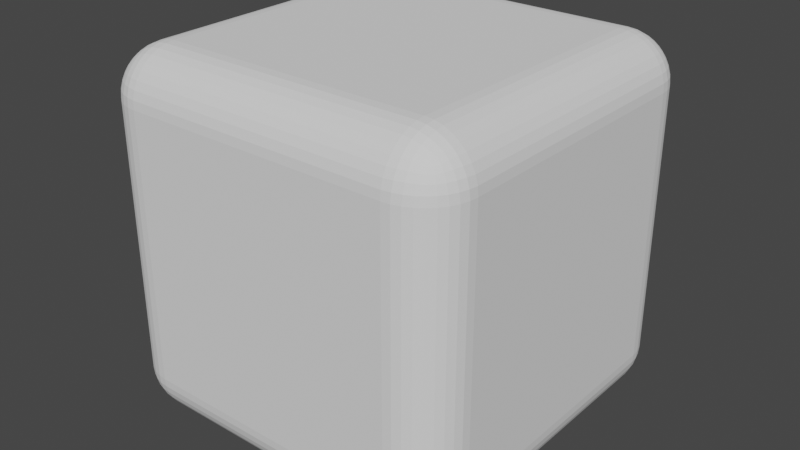 # Source: cube_colision.blend  (saved by Blender 3.0.42; exported with 4.5.12 LTS)
import bpy
from mathutils import Matrix  # noqa: F401  (used for matrix-valued properties, if any)

bpy.ops.wm.read_factory_settings(use_empty=True)
scene = bpy.context.scene
scene.name = 'Scene'

# ---- collections
col_collection = bpy.data.collections.new('Collection'); scene.collection.children.link(col_collection)

# ---- world
world_world = bpy.data.worlds.new('World'); scene.world = world_world
world_world.use_nodes = True; world_world.node_tree.nodes.clear()
_N = world_world.node_tree.nodes; _L = world_world.node_tree.links
n0 = _N.new('ShaderNodeOutputWorld'); n0.name = 'World Output'; n0.location = (300, 300)
n1 = _N.new('ShaderNodeBackground'); n1.name = 'Background'; n1.location = (10, 300)
n1.inputs[0].default_value = (0.05088, 0.05088, 0.05088, 1.0)
_L.new(n1.outputs[0], n0.inputs[0])
n0.is_active_output = True
world_world.color = (0.05088, 0.05088, 0.05088)
world_world.use_sun_shadow = False
world_world.sun_shadow_jitter_overblur = 0.0

# ---- meshes
me_cube_001 = bpy.data.meshes.new('Cube.001')
me_cube_001.from_pydata([(-0.3676, -0.3676, -0.5), (-0.3676, -0.5, -0.3676), (-0.5, -0.3676, -0.3676), (-0.3676, -0.3906, -0.498), (-0.3676, -0.4129, -0.492), (-0.3676, -0.4338, -0.4823), (-0.3676, -0.4527, -0.469), (-0.3906, -0.3676, -0.498), (-0.3911, -0.3913, -0.4957), (-0.3912, -0.4141, -0.4893), (-0.3911, -0.4344, -0.4795), (-0.3909, -0.4519, -0.4669), (-0.4129, -0.3676, -0.492), (-0.414, -0.3915, -0.4893), (-0.4137, -0.4139, -0.4827), (-0.4127, -0.4331, -0.4734), (-0.4119, -0.449, -0.4622), (-0.4338, -0.3676, -0.4823), (-0.4345, -0.3913, -0.4794), (-0.4331, -0.4129, -0.4734), (-0.4307, -0.4307, -0.4654), (-0.4286, -0.4448, -0.4561), (-0.4527, -0.3676, -0.469), (-0.4521, -0.391, -0.4668), (-0.449, -0.4119, -0.4621), (-0.4449, -0.4286, -0.4561), (-0.4411, -0.4411, -0.4495), (-0.3906, -0.498, -0.3676), (-0.4129, -0.492, -0.3676), (-0.4338, -0.4823, -0.3676), (-0.4527, -0.469, -0.3676), (-0.3676, -0.498, -0.3906), (-0.3913, -0.4957, -0.3911), (-0.4141, -0.4893, -0.3912), (-0.4344, -0.4795, -0.3911), (-0.4519, -0.4669, -0.3909), (-0.3676, -0.492, -0.4129), (-0.3915, -0.4893, -0.414), (-0.4139, -0.4827, -0.4137), (-0.4331, -0.4734, -0.4127), (-0.449, -0.4622, -0.4119), (-0.3676, -0.4823, -0.4338), (-0.3913, -0.4794, -0.4345), (-0.4129, -0.4734, -0.4331), (-0.4307, -0.4654, -0.4307), (-0.4448, -0.4561, -0.4286), (-0.3676, -0.469, -0.4527), (-0.391, -0.4668, -0.4521), (-0.4119, -0.4621, -0.449), (-0.4286, -0.4561, -0.4449), (-0.4411, -0.4495, -0.4411), (-0.498, -0.3676, -0.3906), (-0.492, -0.3676, -0.4129), (-0.4823, -0.3676, -0.4338), (-0.469, -0.3676, -0.4527), (-0.498, -0.3906, -0.3676), (-0.4957, -0.3911, -0.3913), (-0.4893, -0.3912, -0.4141), (-0.4795, -0.3911, -0.4344), (-0.4669, -0.3909, -0.4519), (-0.492, -0.4129, -0.3676), (-0.4893, -0.414, -0.3915), (-0.4827, -0.4137, -0.4139), (-0.4734, -0.4127, -0.4331), (-0.4622, -0.4119, -0.449), (-0.4823, -0.4338, -0.3676), (-0.4794, -0.4345, -0.3913), (-0.4734, -0.4331, -0.4129), (-0.4654, -0.4307, -0.4307), (-0.4561, -0.4286, -0.4448), (-0.469, -0.4527, -0.3676), (-0.4668, -0.4521, -0.391), (-0.4621, -0.449, -0.4119), (-0.4561, -0.4449, -0.4286), (-0.4495, -0.4411, -0.4411), (-0.3676, -0.5, 0.3676), (-0.3676, -0.3676, 0.5), (-0.5, -0.3676, 0.3676), (-0.3676, -0.498, 0.3906), (-0.3676, -0.492, 0.4129), (-0.3676, -0.4823, 0.4338), (-0.3676, -0.469, 0.4527), (-0.3906, -0.498, 0.3676), (-0.3911, -0.4957, 0.3913), (-0.3912, -0.4893, 0.4141), (-0.3911, -0.4795, 0.4344), (-0.3909, -0.4669, 0.4519), (-0.4129, -0.492, 0.3676), (-0.414, -0.4893, 0.3915), (-0.4137, -0.4827, 0.4139), (-0.4127, -0.4734, 0.4331), (-0.4119, -0.4622, 0.449), (-0.4338, -0.4823, 0.3676), (-0.4345, -0.4794, 0.3913), (-0.4331, -0.4734, 0.4129), (-0.4307, -0.4654, 0.4307), (-0.4286, -0.4561, 0.4448), (-0.4527, -0.469, 0.3676), (-0.4521, -0.4668, 0.391), (-0.449, -0.4621, 0.4119), (-0.4449, -0.4561, 0.4286), (-0.4411, -0.4495, 0.4411), (-0.3906, -0.3676, 0.498), (-0.4129, -0.3676, 0.492), (-0.4338, -0.3676, 0.4823), (-0.4527, -0.3676, 0.469), (-0.3676, -0.3906, 0.498), (-0.3913, -0.3911, 0.4957), (-0.4141, -0.3912, 0.4893), (-0.4344, -0.3911, 0.4795), (-0.4519, -0.3909, 0.4669), (-0.3676, -0.4129, 0.492), (-0.3915, -0.414, 0.4893), (-0.4139, -0.4137, 0.4827), (-0.4331, -0.4127, 0.4734), (-0.449, -0.4119, 0.4622), (-0.3676, -0.4338, 0.4823), (-0.3913, -0.4345, 0.4794), (-0.4129, -0.4331, 0.4734), (-0.4307, -0.4307, 0.4654), (-0.4448, -0.4286, 0.4561), (-0.3676, -0.4527, 0.469), (-0.391, -0.4521, 0.4668), (-0.4119, -0.449, 0.4621), (-0.4286, -0.4449, 0.4561), (-0.4411, -0.4411, 0.4495), (-0.498, -0.3906, 0.3676), (-0.492, -0.4129, 0.3676), (-0.4823, -0.4338, 0.3676), (-0.469, -0.4527, 0.3676), (-0.498, -0.3676, 0.3906), (-0.4957, -0.3913, 0.3911), (-0.4893, -0.4141, 0.3912), (-0.4795, -0.4344, 0.3911), (-0.4669, -0.4519, 0.3909), (-0.492, -0.3676, 0.4129), (-0.4893, -0.3915, 0.414), (-0.4827, -0.4139, 0.4137), (-0.4734, -0.4331, 0.4127), (-0.4622, -0.449, 0.4119), (-0.4823, -0.3676, 0.4338), (-0.4794, -0.3913, 0.4345), (-0.4734, -0.4129, 0.4331), (-0.4654, -0.4307, 0.4307), (-0.4561, -0.4448, 0.4286), (-0.469, -0.3676, 0.4527), (-0.4668, -0.391, 0.4521), (-0.4621, -0.4119, 0.449), (-0.4561, -0.4286, 0.4449), (-0.4495, -0.4411, 0.4411), (-0.3676, 0.3676, -0.5), (-0.5, 0.3676, -0.3676), (-0.3676, 0.5, -0.3676), (-0.3906, 0.3676, -0.498), (-0.4129, 0.3676, -0.492), (-0.4338, 0.3676, -0.4823), (-0.4527, 0.3676, -0.469), (-0.3676, 0.3906, -0.498), (-0.3913, 0.3911, -0.4957), (-0.4141, 0.3912, -0.4893), (-0.4344, 0.3911, -0.4795), (-0.4519, 0.3909, -0.4669), (-0.3676, 0.4129, -0.492), (-0.3915, 0.414, -0.4893), (-0.4139, 0.4137, -0.4827), (-0.4331, 0.4127, -0.4734), (-0.449, 0.4119, -0.4622), (-0.3676, 0.4338, -0.4823), (-0.3913, 0.4345, -0.4794), (-0.4129, 0.4331, -0.4734), (-0.4307, 0.4307, -0.4654), (-0.4448, 0.4286, -0.4561), (-0.3676, 0.4527, -0.469), (-0.391, 0.4521, -0.4668), (-0.4119, 0.449, -0.4621), (-0.4286, 0.4449, -0.4561), (-0.4411, 0.4411, -0.4495), (-0.498, 0.3906, -0.3676), (-0.492, 0.4129, -0.3676), (-0.4823, 0.4338, -0.3676), (-0.469, 0.4527, -0.3676), (-0.498, 0.3676, -0.3906), (-0.4957, 0.3913, -0.3911), (-0.4893, 0.4141, -0.3912), (-0.4795, 0.4344, -0.3911), (-0.4669, 0.4519, -0.3909), (-0.492, 0.3676, -0.4129), (-0.4893, 0.3915, -0.414), (-0.4827, 0.4139, -0.4137), (-0.4734, 0.4331, -0.4127), (-0.4622, 0.449, -0.4119), (-0.4823, 0.3676, -0.4338), (-0.4794, 0.3913, -0.4345), (-0.4734, 0.4129, -0.4331), (-0.4654, 0.4307, -0.4307), (-0.4561, 0.4448, -0.4286), (-0.469, 0.3676, -0.4527), (-0.4668, 0.391, -0.4521), (-0.4621, 0.4119, -0.449), (-0.4561, 0.4286, -0.4449), (-0.4495, 0.4411, -0.4411), (-0.3676, 0.498, -0.3906), (-0.3676, 0.492, -0.4129), (-0.3676, 0.4823, -0.4338), (-0.3676, 0.469, -0.4527), (-0.3906, 0.498, -0.3676), (-0.3911, 0.4957, -0.3913), (-0.3912, 0.4893, -0.4141), (-0.3911, 0.4795, -0.4344), (-0.3909, 0.4669, -0.4519), (-0.4129, 0.492, -0.3676), (-0.414, 0.4893, -0.3915), (-0.4137, 0.4827, -0.4139), (-0.4127, 0.4734, -0.4331), (-0.4119, 0.4622, -0.449), (-0.4338, 0.4823, -0.3676), (-0.4345, 0.4794, -0.3913), (-0.4331, 0.4734, -0.4129), (-0.4307, 0.4654, -0.4307), (-0.4286, 0.4561, -0.4448), (-0.4527, 0.469, -0.3676), (-0.4521, 0.4668, -0.391), (-0.449, 0.4621, -0.4119), (-0.4449, 0.4561, -0.4286), (-0.4411, 0.4495, -0.4411), (-0.3676, 0.3676, 0.5), (-0.3676, 0.5, 0.3676), (-0.5, 0.3676, 0.3676), (-0.3676, 0.3906, 0.498), (-0.3676, 0.4129, 0.492), (-0.3676, 0.4338, 0.4823), (-0.3676, 0.4527, 0.469), (-0.3906, 0.3676, 0.498), (-0.3911, 0.3913, 0.4957), (-0.3912, 0.4141, 0.4893), (-0.3911, 0.4344, 0.4795), (-0.3909, 0.4519, 0.4669), (-0.4129, 0.3676, 0.492), (-0.414, 0.3915, 0.4893), (-0.4137, 0.4139, 0.4827), (-0.4127, 0.4331, 0.4734), (-0.4119, 0.449, 0.4622), (-0.4338, 0.3676, 0.4823), (-0.4345, 0.3913, 0.4794), (-0.4331, 0.4129, 0.4734), (-0.4307, 0.4307, 0.4654), (-0.4286, 0.4448, 0.4561), (-0.4527, 0.3676, 0.469), (-0.4521, 0.391, 0.4668), (-0.449, 0.4119, 0.4621), (-0.4449, 0.4286, 0.4561), (-0.4411, 0.4411, 0.4495), (-0.3906, 0.498, 0.3676), (-0.4129, 0.492, 0.3676), (-0.4338, 0.4823, 0.3676), (-0.4527, 0.469, 0.3676), (-0.3676, 0.498, 0.3906), (-0.3913, 0.4957, 0.3911), (-0.4141, 0.4893, 0.3912), (-0.4344, 0.4795, 0.3911), (-0.4519, 0.4669, 0.3909), (-0.3676, 0.492, 0.4129), (-0.3915, 0.4893, 0.414), (-0.4139, 0.4827, 0.4137), (-0.4331, 0.4734, 0.4127), (-0.449, 0.4622, 0.4119), (-0.3676, 0.4823, 0.4338), (-0.3913, 0.4794, 0.4345), (-0.4129, 0.4734, 0.4331), (-0.4307, 0.4654, 0.4307), (-0.4448, 0.4561, 0.4286), (-0.3676, 0.469, 0.4527), (-0.391, 0.4668, 0.4521), (-0.4119, 0.4621, 0.449), (-0.4286, 0.4561, 0.4449), (-0.4411, 0.4495, 0.4411), (-0.498, 0.3676, 0.3906), (-0.492, 0.3676, 0.4129), (-0.4823, 0.3676, 0.4338), (-0.469, 0.3676, 0.4527), (-0.498, 0.3906, 0.3676), (-0.4957, 0.3911, 0.3913), (-0.4893, 0.3912, 0.4141), (-0.4795, 0.3911, 0.4344), (-0.4669, 0.3909, 0.4519), (-0.492, 0.4129, 0.3676), (-0.4893, 0.414, 0.3915), (-0.4827, 0.4137, 0.4139), (-0.4734, 0.4127, 0.4331), (-0.4622, 0.4119, 0.449), (-0.4823, 0.4338, 0.3676), (-0.4794, 0.4345, 0.3913), (-0.4734, 0.4331, 0.4129), (-0.4654, 0.4307, 0.4307), (-0.4561, 0.4286, 0.4448), (-0.469, 0.4527, 0.3676), (-0.4668, 0.4521, 0.391), (-0.4621, 0.449, 0.4119), (-0.4561, 0.4449, 0.4286), (-0.4495, 0.4411, 0.4411), (0.3676, -0.3676, -0.5), (0.5, -0.3676, -0.3676), (0.3676, -0.5, -0.3676), (0.3906, -0.3676, -0.498), (0.4129, -0.3676, -0.492), (0.4338, -0.3676, -0.4823), (0.4527, -0.3676, -0.469), (0.3676, -0.3906, -0.498), (0.3913, -0.3911, -0.4957), (0.4141, -0.3912, -0.4893), (0.4344, -0.3911, -0.4795), (0.4519, -0.3909, -0.4669), (0.3676, -0.4129, -0.492), (0.3915, -0.414, -0.4893), (0.4139, -0.4137, -0.4827), (0.4331, -0.4127, -0.4734), (0.449, -0.4119, -0.4622), (0.3676, -0.4338, -0.4823), (0.3913, -0.4345, -0.4794), (0.4129, -0.4331, -0.4734), (0.4307, -0.4307, -0.4654), (0.4448, -0.4286, -0.4561), (0.3676, -0.4527, -0.469), (0.391, -0.4521, -0.4668), (0.4119, -0.449, -0.4621), (0.4286, -0.4449, -0.4561), (0.4411, -0.4411, -0.4495), (0.498, -0.3906, -0.3676), (0.492, -0.4129, -0.3676), (0.4823, -0.4338, -0.3676), (0.469, -0.4527, -0.3676), (0.498, -0.3676, -0.3906), (0.4957, -0.3913, -0.3911), (0.4893, -0.4141, -0.3912), (0.4795, -0.4344, -0.3911), (0.4669, -0.4519, -0.3909), (0.492, -0.3676, -0.4129), (0.4893, -0.3915, -0.414), (0.4827, -0.4139, -0.4137), (0.4734, -0.4331, -0.4127), (0.4622, -0.449, -0.4119), (0.4823, -0.3676, -0.4338), (0.4794, -0.3913, -0.4345), (0.4734, -0.4129, -0.4331), (0.4654, -0.4307, -0.4307), (0.4561, -0.4448, -0.4286), (0.469, -0.3676, -0.4527), (0.4668, -0.391, -0.4521), (0.4621, -0.4119, -0.449), (0.4561, -0.4286, -0.4449), (0.4495, -0.4411, -0.4411), (0.3676, -0.498, -0.3906), (0.3676, -0.492, -0.4129), (0.3676, -0.4823, -0.4338), (0.3676, -0.469, -0.4527), (0.3906, -0.498, -0.3676), (0.3911, -0.4957, -0.3913), (0.3912, -0.4893, -0.4141), (0.3911, -0.4795, -0.4344), (0.3909, -0.4669, -0.4519), (0.4129, -0.492, -0.3676), (0.414, -0.4893, -0.3915), (0.4137, -0.4827, -0.4139), (0.4127, -0.4734, -0.4331), (0.4119, -0.4622, -0.449), (0.4338, -0.4823, -0.3676), (0.4345, -0.4794, -0.3913), (0.4331, -0.4734, -0.4129), (0.4307, -0.4654, -0.4307), (0.4286, -0.4561, -0.4448), (0.4527, -0.469, -0.3676), (0.4521, -0.4668, -0.391), (0.449, -0.4621, -0.4119), (0.4449, -0.4561, -0.4286), (0.4411, -0.4495, -0.4411), (0.3676, -0.3676, 0.5), (0.3676, -0.5, 0.3676), (0.5, -0.3676, 0.3676), (0.3676, -0.3906, 0.498), (0.3676, -0.4129, 0.492), (0.3676, -0.4338, 0.4823), (0.3676, -0.4527, 0.469), (0.3906, -0.3676, 0.498), (0.3911, -0.3913, 0.4957), (0.3912, -0.4141, 0.4893), (0.3911, -0.4344, 0.4795), (0.3909, -0.4519, 0.4669), (0.4129, -0.3676, 0.492), (0.414, -0.3915, 0.4893), (0.4137, -0.4139, 0.4827), (0.4127, -0.4331, 0.4734), (0.4119, -0.449, 0.4622), (0.4338, -0.3676, 0.4823), (0.4345, -0.3913, 0.4794), (0.4331, -0.4129, 0.4734), (0.4307, -0.4307, 0.4654), (0.4286, -0.4448, 0.4561), (0.4527, -0.3676, 0.469), (0.4521, -0.391, 0.4668), (0.449, -0.4119, 0.4621), (0.4449, -0.4286, 0.4561), (0.4411, -0.4411, 0.4495), (0.3906, -0.498, 0.3676), (0.4129, -0.492, 0.3676), (0.4338, -0.4823, 0.3676), (0.4527, -0.469, 0.3676), (0.3676, -0.498, 0.3906), (0.3913, -0.4957, 0.3911), (0.4141, -0.4893, 0.3912), (0.4344, -0.4795, 0.3911), (0.4519, -0.4669, 0.3909), (0.3676, -0.492, 0.4129), (0.3915, -0.4893, 0.414), (0.4139, -0.4827, 0.4137), (0.4331, -0.4734, 0.4127), (0.449, -0.4622, 0.4119), (0.3676, -0.4823, 0.4338), (0.3913, -0.4794, 0.4345), (0.4129, -0.4734, 0.4331), (0.4307, -0.4654, 0.4307), (0.4448, -0.4561, 0.4286), (0.3676, -0.469, 0.4527), (0.391, -0.4668, 0.4521), (0.4119, -0.4621, 0.449), (0.4286, -0.4561, 0.4449), (0.4411, -0.4495, 0.4411), (0.498, -0.3676, 0.3906), (0.492, -0.3676, 0.4129), (0.4823, -0.3676, 0.4338), (0.469, -0.3676, 0.4527), (0.498, -0.3906, 0.3676), (0.4957, -0.3911, 0.3913), (0.4893, -0.3912, 0.4141), (0.4795, -0.3911, 0.4344), (0.4669, -0.3909, 0.4519), (0.492, -0.4129, 0.3676), (0.4893, -0.414, 0.3915), (0.4827, -0.4137, 0.4139), (0.4734, -0.4127, 0.4331), (0.4622, -0.4119, 0.449), (0.4823, -0.4338, 0.3676), (0.4794, -0.4345, 0.3913), (0.4734, -0.4331, 0.4129), (0.4654, -0.4307, 0.4307), (0.4561, -0.4286, 0.4448), (0.469, -0.4527, 0.3676), (0.4668, -0.4521, 0.391), (0.4621, -0.449, 0.4119), (0.4561, -0.4449, 0.4286), (0.4495, -0.4411, 0.4411), (0.3676, 0.3676, -0.5), (0.3676, 0.5, -0.3676), (0.5, 0.3676, -0.3676), (0.3676, 0.3906, -0.498), (0.3676, 0.4129, -0.492), (0.3676, 0.4338, -0.4823), (0.3676, 0.4527, -0.469), (0.3906, 0.3676, -0.498), (0.3911, 0.3913, -0.4957), (0.3912, 0.4141, -0.4893), (0.3911, 0.4344, -0.4795), (0.3909, 0.4519, -0.4669), (0.4129, 0.3676, -0.492), (0.414, 0.3915, -0.4893), (0.4137, 0.4139, -0.4827), (0.4127, 0.4331, -0.4734), (0.4119, 0.449, -0.4622), (0.4338, 0.3676, -0.4823), (0.4345, 0.3913, -0.4794), (0.4331, 0.4129, -0.4734), (0.4307, 0.4307, -0.4654), (0.4286, 0.4448, -0.4561), (0.4527, 0.3676, -0.469), (0.4521, 0.391, -0.4668), (0.449, 0.4119, -0.4621), (0.4449, 0.4286, -0.4561), (0.4411, 0.4411, -0.4495), (0.3906, 0.498, -0.3676), (0.4129, 0.492, -0.3676), (0.4338, 0.4823, -0.3676), (0.4527, 0.469, -0.3676), (0.3676, 0.498, -0.3906), (0.3913, 0.4957, -0.3911), (0.4141, 0.4893, -0.3912), (0.4344, 0.4795, -0.3911), (0.4519, 0.4669, -0.3909), (0.3676, 0.492, -0.4129), (0.3915, 0.4893, -0.414), (0.4139, 0.4827, -0.4137), (0.4331, 0.4734, -0.4127), (0.449, 0.4622, -0.4119), (0.3676, 0.4823, -0.4338), (0.3913, 0.4794, -0.4345), (0.4129, 0.4734, -0.4331), (0.4307, 0.4654, -0.4307), (0.4448, 0.4561, -0.4286), (0.3676, 0.469, -0.4527), (0.391, 0.4668, -0.4521), (0.4119, 0.4621, -0.449), (0.4286, 0.4561, -0.4449), (0.4411, 0.4495, -0.4411), (0.498, 0.3676, -0.3906), (0.492, 0.3676, -0.4129), (0.4823, 0.3676, -0.4338), (0.469, 0.3676, -0.4527), (0.498, 0.3906, -0.3676), (0.4957, 0.3911, -0.3913), (0.4893, 0.3912, -0.4141), (0.4795, 0.3911, -0.4344), (0.4669, 0.3909, -0.4519), (0.492, 0.4129, -0.3676), (0.4893, 0.414, -0.3915), (0.4827, 0.4137, -0.4139), (0.4734, 0.4127, -0.4331), (0.4622, 0.4119, -0.449), (0.4823, 0.4338, -0.3676), (0.4794, 0.4345, -0.3913), (0.4734, 0.4331, -0.4129), (0.4654, 0.4307, -0.4307), (0.4561, 0.4286, -0.4448), (0.469, 0.4527, -0.3676), (0.4668, 0.4521, -0.391), (0.4621, 0.449, -0.4119), (0.4561, 0.4449, -0.4286), (0.4495, 0.4411, -0.4411), (0.3676, 0.3676, 0.5), (0.5, 0.3676, 0.3676), (0.3676, 0.5, 0.3676), (0.3906, 0.3676, 0.498), (0.4129, 0.3676, 0.492), (0.4338, 0.3676, 0.4823), (0.4527, 0.3676, 0.469), (0.3676, 0.3906, 0.498), (0.3913, 0.3911, 0.4957), (0.4141, 0.3912, 0.4893), (0.4344, 0.3911, 0.4795), (0.4519, 0.3909, 0.4669), (0.3676, 0.4129, 0.492), (0.3915, 0.414, 0.4893), (0.4139, 0.4137, 0.4827), (0.4331, 0.4127, 0.4734), (0.449, 0.4119, 0.4622), (0.3676, 0.4338, 0.4823), (0.3913, 0.4345, 0.4794), (0.4129, 0.4331, 0.4734), (0.4307, 0.4307, 0.4654), (0.4448, 0.4286, 0.4561), (0.3676, 0.4527, 0.469), (0.391, 0.4521, 0.4668), (0.4119, 0.449, 0.4621), (0.4286, 0.4449, 0.4561), (0.4411, 0.4411, 0.4495), (0.498, 0.3906, 0.3676), (0.492, 0.4129, 0.3676), (0.4823, 0.4338, 0.3676), (0.469, 0.4527, 0.3676), (0.498, 0.3676, 0.3906), (0.4957, 0.3913, 0.3911), (0.4893, 0.4141, 0.3912), (0.4795, 0.4344, 0.3911), (0.4669, 0.4519, 0.3909), (0.492, 0.3676, 0.4129), (0.4893, 0.3915, 0.414), (0.4827, 0.4139, 0.4137), (0.4734, 0.4331, 0.4127), (0.4622, 0.449, 0.4119), (0.4823, 0.3676, 0.4338), (0.4794, 0.3913, 0.4345), (0.4734, 0.4129, 0.4331), (0.4654, 0.4307, 0.4307), (0.4561, 0.4448, 0.4286), (0.469, 0.3676, 0.4527), (0.4668, 0.391, 0.4521), (0.4621, 0.4119, 0.449), (0.4561, 0.4286, 0.4449), (0.4495, 0.4411, 0.4411), (0.3676, 0.498, 0.3906), (0.3676, 0.492, 0.4129), (0.3676, 0.4823, 0.4338), (0.3676, 0.469, 0.4527), (0.3906, 0.498, 0.3676), (0.3911, 0.4957, 0.3913), (0.3912, 0.4893, 0.4141), (0.3911, 0.4795, 0.4344), (0.3909, 0.4669, 0.4519), (0.4129, 0.492, 0.3676), (0.414, 0.4893, 0.3915), (0.4137, 0.4827, 0.4139), (0.4127, 0.4734, 0.4331), (0.4119, 0.4622, 0.449), (0.4338, 0.4823, 0.3676), (0.4345, 0.4794, 0.3913), (0.4331, 0.4734, 0.4129), (0.4307, 0.4654, 0.4307), (0.4286, 0.4561, 0.4448), (0.4527, 0.469, 0.3676), (0.4521, 0.4668, 0.391), (0.449, 0.4621, 0.4119), (0.4449, 0.4561, 0.4286), (0.4411, 0.4495, 0.4411)], [], [(302, 376, 75, 1), (452, 526, 377, 301), (525, 225, 76, 375), (2, 77, 227, 151), (152, 226, 527, 451), (0, 3, 8, 7), (3, 4, 9, 8), (4, 5, 10, 9), (5, 6, 11, 10), (6, 46, 47, 11), (7, 8, 13, 12), (8, 9, 14, 13), (9, 10, 15, 14), (10, 11, 16, 15), (11, 47, 48, 16), (12, 13, 18, 17), (13, 14, 19, 18), (14, 15, 20, 19), (15, 16, 21, 20), (16, 48, 49, 21), (17, 18, 23, 22), (18, 19, 24, 23), (19, 20, 25, 24), (20, 21, 26, 25), (21, 49, 50, 26), (1, 27, 32, 31), (27, 28, 33, 32), (28, 29, 34, 33), (29, 30, 35, 34), (30, 70, 71, 35), (31, 32, 37, 36), (32, 33, 38, 37), (33, 34, 39, 38), (34, 35, 40, 39), (35, 71, 72, 40), (36, 37, 42, 41), (37, 38, 43, 42), (38, 39, 44, 43), (39, 40, 45, 44), (40, 72, 73, 45), (41, 42, 47, 46), (42, 43, 48, 47), (43, 44, 49, 48), (44, 45, 50, 49), (45, 73, 74, 50), (2, 51, 56, 55), (51, 52, 57, 56), (52, 53, 58, 57), (53, 54, 59, 58), (54, 22, 23, 59), (55, 56, 61, 60), (56, 57, 62, 61), (57, 58, 63, 62), (58, 59, 64, 63), (59, 23, 24, 64), (60, 61, 66, 65), (61, 62, 67, 66), (62, 63, 68, 67), (63, 64, 69, 68), (64, 24, 25, 69), (65, 66, 71, 70), (66, 67, 72, 71), (67, 68, 73, 72), (68, 69, 74, 73), (69, 25, 26, 74), (26, 50, 74), (75, 78, 83, 82), (78, 79, 84, 83), (79, 80, 85, 84), (80, 81, 86, 85), (81, 121, 122, 86), (82, 83, 88, 87), (83, 84, 89, 88), (84, 85, 90, 89), (85, 86, 91, 90), (86, 122, 123, 91), (87, 88, 93, 92), (88, 89, 94, 93), (89, 90, 95, 94), (90, 91, 96, 95), (91, 123, 124, 96), (92, 93, 98, 97), (93, 94, 99, 98), (94, 95, 100, 99), (95, 96, 101, 100), (96, 124, 125, 101), (76, 102, 107, 106), (102, 103, 108, 107), (103, 104, 109, 108), (104, 105, 110, 109), (105, 145, 146, 110), (106, 107, 112, 111), (107, 108, 113, 112), (108, 109, 114, 113), (109, 110, 115, 114), (110, 146, 147, 115), (111, 112, 117, 116), (112, 113, 118, 117), (113, 114, 119, 118), (114, 115, 120, 119), (115, 147, 148, 120), (116, 117, 122, 121), (117, 118, 123, 122), (118, 119, 124, 123), (119, 120, 125, 124), (120, 148, 149, 125), (77, 126, 131, 130), (126, 127, 132, 131), (127, 128, 133, 132), (128, 129, 134, 133), (129, 97, 98, 134), (130, 131, 136, 135), (131, 132, 137, 136), (132, 133, 138, 137), (133, 134, 139, 138), (134, 98, 99, 139), (135, 136, 141, 140), (136, 137, 142, 141), (137, 138, 143, 142), (138, 139, 144, 143), (139, 99, 100, 144), (140, 141, 146, 145), (141, 142, 147, 146), (142, 143, 148, 147), (143, 144, 149, 148), (144, 100, 101, 149), (101, 125, 149), (150, 153, 158, 157), (153, 154, 159, 158), (154, 155, 160, 159), (155, 156, 161, 160), (156, 196, 197, 161), (157, 158, 163, 162), (158, 159, 164, 163), (159, 160, 165, 164), (160, 161, 166, 165), (161, 197, 198, 166), (162, 163, 168, 167), (163, 164, 169, 168), (164, 165, 170, 169), (165, 166, 171, 170), (166, 198, 199, 171), (167, 168, 173, 172), (168, 169, 174, 173), (169, 170, 175, 174), (170, 171, 176, 175), (171, 199, 200, 176), (151, 177, 182, 181), (177, 178, 183, 182), (178, 179, 184, 183), (179, 180, 185, 184), (180, 220, 221, 185), (181, 182, 187, 186), (182, 183, 188, 187), (183, 184, 189, 188), (184, 185, 190, 189), (185, 221, 222, 190), (186, 187, 192, 191), (187, 188, 193, 192), (188, 189, 194, 193), (189, 190, 195, 194), (190, 222, 223, 195), (191, 192, 197, 196), (192, 193, 198, 197), (193, 194, 199, 198), (194, 195, 200, 199), (195, 223, 224, 200), (152, 201, 206, 205), (201, 202, 207, 206), (202, 203, 208, 207), (203, 204, 209, 208), (204, 172, 173, 209), (205, 206, 211, 210), (206, 207, 212, 211), (207, 208, 213, 212), (208, 209, 214, 213), (209, 173, 174, 214), (210, 211, 216, 215), (211, 212, 217, 216), (212, 213, 218, 217), (213, 214, 219, 218), (214, 174, 175, 219), (215, 216, 221, 220), (216, 217, 222, 221), (217, 218, 223, 222), (218, 219, 224, 223), (219, 175, 176, 224), (176, 200, 224), (225, 228, 233, 232), (228, 229, 234, 233), (229, 230, 235, 234), (230, 231, 236, 235), (231, 271, 272, 236), (232, 233, 238, 237), (233, 234, 239, 238), (234, 235, 240, 239), (235, 236, 241, 240), (236, 272, 273, 241), (237, 238, 243, 242), (238, 239, 244, 243), (239, 240, 245, 244), (240, 241, 246, 245), (241, 273, 274, 246), (242, 243, 248, 247), (243, 244, 249, 248), (244, 245, 250, 249), (245, 246, 251, 250), (246, 274, 275, 251), (226, 252, 257, 256), (252, 253, 258, 257), (253, 254, 259, 258), (254, 255, 260, 259), (255, 295, 296, 260), (256, 257, 262, 261), (257, 258, 263, 262), (258, 259, 264, 263), (259, 260, 265, 264), (260, 296, 297, 265), (261, 262, 267, 266), (262, 263, 268, 267), (263, 264, 269, 268), (264, 265, 270, 269), (265, 297, 298, 270), (266, 267, 272, 271), (267, 268, 273, 272), (268, 269, 274, 273), (269, 270, 275, 274), (270, 298, 299, 275), (227, 276, 281, 280), (276, 277, 282, 281), (277, 278, 283, 282), (278, 279, 284, 283), (279, 247, 248, 284), (280, 281, 286, 285), (281, 282, 287, 286), (282, 283, 288, 287), (283, 284, 289, 288), (284, 248, 249, 289), (285, 286, 291, 290), (286, 287, 292, 291), (287, 288, 293, 292), (288, 289, 294, 293), (289, 249, 250, 294), (290, 291, 296, 295), (291, 292, 297, 296), (292, 293, 298, 297), (293, 294, 299, 298), (294, 250, 251, 299), (251, 275, 299), (300, 303, 308, 307), (303, 304, 309, 308), (304, 305, 310, 309), (305, 306, 311, 310), (306, 346, 347, 311), (307, 308, 313, 312), (308, 309, 314, 313), (309, 310, 315, 314), (310, 311, 316, 315), (311, 347, 348, 316), (312, 313, 318, 317), (313, 314, 319, 318), (314, 315, 320, 319), (315, 316, 321, 320), (316, 348, 349, 321), (317, 318, 323, 322), (318, 319, 324, 323), (319, 320, 325, 324), (320, 321, 326, 325), (321, 349, 350, 326), (301, 327, 332, 331), (327, 328, 333, 332), (328, 329, 334, 333), (329, 330, 335, 334), (330, 370, 371, 335), (331, 332, 337, 336), (332, 333, 338, 337), (333, 334, 339, 338), (334, 335, 340, 339), (335, 371, 372, 340), (336, 337, 342, 341), (337, 338, 343, 342), (338, 339, 344, 343), (339, 340, 345, 344), (340, 372, 373, 345), (341, 342, 347, 346), (342, 343, 348, 347), (343, 344, 349, 348), (344, 345, 350, 349), (345, 373, 374, 350), (302, 351, 356, 355), (351, 352, 357, 356), (352, 353, 358, 357), (353, 354, 359, 358), (354, 322, 323, 359), (355, 356, 361, 360), (356, 357, 362, 361), (357, 358, 363, 362), (358, 359, 364, 363), (359, 323, 324, 364), (360, 361, 366, 365), (361, 362, 367, 366), (362, 363, 368, 367), (363, 364, 369, 368), (364, 324, 325, 369), (365, 366, 371, 370), (366, 367, 372, 371), (367, 368, 373, 372), (368, 369, 374, 373), (369, 325, 326, 374), (326, 350, 374), (375, 378, 383, 382), (378, 379, 384, 383), (379, 380, 385, 384), (380, 381, 386, 385), (381, 421, 422, 386), (382, 383, 388, 387), (383, 384, 389, 388), (384, 385, 390, 389), (385, 386, 391, 390), (386, 422, 423, 391), (387, 388, 393, 392), (388, 389, 394, 393), (389, 390, 395, 394), (390, 391, 396, 395), (391, 423, 424, 396), (392, 393, 398, 397), (393, 394, 399, 398), (394, 395, 400, 399), (395, 396, 401, 400), (396, 424, 425, 401), (376, 402, 407, 406), (402, 403, 408, 407), (403, 404, 409, 408), (404, 405, 410, 409), (405, 445, 446, 410), (406, 407, 412, 411), (407, 408, 413, 412), (408, 409, 414, 413), (409, 410, 415, 414), (410, 446, 447, 415), (411, 412, 417, 416), (412, 413, 418, 417), (413, 414, 419, 418), (414, 415, 420, 419), (415, 447, 448, 420), (416, 417, 422, 421), (417, 418, 423, 422), (418, 419, 424, 423), (419, 420, 425, 424), (420, 448, 449, 425), (377, 426, 431, 430), (426, 427, 432, 431), (427, 428, 433, 432), (428, 429, 434, 433), (429, 397, 398, 434), (430, 431, 436, 435), (431, 432, 437, 436), (432, 433, 438, 437), (433, 434, 439, 438), (434, 398, 399, 439), (435, 436, 441, 440), (436, 437, 442, 441), (437, 438, 443, 442), (438, 439, 444, 443), (439, 399, 400, 444), (440, 441, 446, 445), (441, 442, 447, 446), (442, 443, 448, 447), (443, 444, 449, 448), (444, 400, 401, 449), (401, 425, 449), (450, 453, 458, 457), (453, 454, 459, 458), (454, 455, 460, 459), (455, 456, 461, 460), (456, 496, 497, 461), (457, 458, 463, 462), (458, 459, 464, 463), (459, 460, 465, 464), (460, 461, 466, 465), (461, 497, 498, 466), (462, 463, 468, 467), (463, 464, 469, 468), (464, 465, 470, 469), (465, 466, 471, 470), (466, 498, 499, 471), (467, 468, 473, 472), (468, 469, 474, 473), (469, 470, 475, 474), (470, 471, 476, 475), (471, 499, 500, 476), (451, 477, 482, 481), (477, 478, 483, 482), (478, 479, 484, 483), (479, 480, 485, 484), (480, 520, 521, 485), (481, 482, 487, 486), (482, 483, 488, 487), (483, 484, 489, 488), (484, 485, 490, 489), (485, 521, 522, 490), (486, 487, 492, 491), (487, 488, 493, 492), (488, 489, 494, 493), (489, 490, 495, 494), (490, 522, 523, 495), (491, 492, 497, 496), (492, 493, 498, 497), (493, 494, 499, 498), (494, 495, 500, 499), (495, 523, 524, 500), (452, 501, 506, 505), (501, 502, 507, 506), (502, 503, 508, 507), (503, 504, 509, 508), (504, 472, 473, 509), (505, 506, 511, 510), (506, 507, 512, 511), (507, 508, 513, 512), (508, 509, 514, 513), (509, 473, 474, 514), (510, 511, 516, 515), (511, 512, 517, 516), (512, 513, 518, 517), (513, 514, 519, 518), (514, 474, 475, 519), (515, 516, 521, 520), (516, 517, 522, 521), (517, 518, 523, 522), (518, 519, 524, 523), (519, 475, 476, 524), (476, 500, 524), (525, 528, 533, 532), (528, 529, 534, 533), (529, 530, 535, 534), (530, 531, 536, 535), (531, 571, 572, 536), (532, 533, 538, 537), (533, 534, 539, 538), (534, 535, 540, 539), (535, 536, 541, 540), (536, 572, 573, 541), (537, 538, 543, 542), (538, 539, 544, 543), (539, 540, 545, 544), (540, 541, 546, 545), (541, 573, 574, 546), (542, 543, 548, 547), (543, 544, 549, 548), (544, 545, 550, 549), (545, 546, 551, 550), (546, 574, 575, 551), (526, 552, 557, 556), (552, 553, 558, 557), (553, 554, 559, 558), (554, 555, 560, 559), (555, 595, 596, 560), (556, 557, 562, 561), (557, 558, 563, 562), (558, 559, 564, 563), (559, 560, 565, 564), (560, 596, 597, 565), (561, 562, 567, 566), (562, 563, 568, 567), (563, 564, 569, 568), (564, 565, 570, 569), (565, 597, 598, 570), (566, 567, 572, 571), (567, 568, 573, 572), (568, 569, 574, 573), (569, 570, 575, 574), (570, 598, 599, 575), (527, 576, 581, 580), (576, 577, 582, 581), (577, 578, 583, 582), (578, 579, 584, 583), (579, 547, 548, 584), (580, 581, 586, 585), (581, 582, 587, 586), (582, 583, 588, 587), (583, 584, 589, 588), (584, 548, 549, 589), (585, 586, 591, 590), (586, 587, 592, 591), (587, 588, 593, 592), (588, 589, 594, 593), (589, 549, 550, 594), (590, 591, 596, 595), (591, 592, 597, 596), (592, 593, 598, 597), (593, 594, 599, 598), (594, 550, 551, 599), (551, 575, 599), (150, 0, 7, 153), (153, 7, 12, 154), (154, 12, 17, 155), (155, 17, 22, 156), (156, 22, 54, 196), (196, 54, 53, 191), (191, 53, 52, 186), (186, 52, 51, 181), (181, 51, 2, 151), (1, 75, 82, 27), (27, 82, 87, 28), (28, 87, 92, 29), (29, 92, 97, 30), (30, 97, 129, 70), (70, 129, 128, 65), (65, 128, 127, 60), (60, 127, 126, 55), (55, 126, 77, 2), (76, 225, 232, 102), (102, 232, 237, 103), (103, 237, 242, 104), (104, 242, 247, 105), (105, 247, 279, 145), (145, 279, 278, 140), (140, 278, 277, 135), (135, 277, 276, 130), (130, 276, 227, 77), (226, 152, 205, 252), (252, 205, 210, 253), (253, 210, 215, 254), (254, 215, 220, 255), (255, 220, 180, 295), (295, 180, 179, 290), (290, 179, 178, 285), (285, 178, 177, 280), (280, 177, 151, 227), (450, 150, 157, 453), (453, 157, 162, 454), (454, 162, 167, 455), (455, 167, 172, 456), (456, 172, 204, 496), (496, 204, 203, 491), (491, 203, 202, 486), (486, 202, 201, 481), (481, 201, 152, 451), (225, 525, 532, 228), (228, 532, 537, 229), (229, 537, 542, 230), (230, 542, 547, 231), (231, 547, 579, 271), (271, 579, 578, 266), (266, 578, 577, 261), (261, 577, 576, 256), (256, 576, 527, 226), (526, 452, 505, 552), (552, 505, 510, 553), (553, 510, 515, 554), (554, 515, 520, 555), (555, 520, 480, 595), (595, 480, 479, 590), (590, 479, 478, 585), (585, 478, 477, 580), (580, 477, 451, 527), (300, 450, 457, 303), (303, 457, 462, 304), (304, 462, 467, 305), (305, 467, 472, 306), (306, 472, 504, 346), (346, 504, 503, 341), (341, 503, 502, 336), (336, 502, 501, 331), (331, 501, 452, 301), (525, 375, 382, 528), (528, 382, 387, 529), (529, 387, 392, 530), (530, 392, 397, 531), (531, 397, 429, 571), (571, 429, 428, 566), (566, 428, 427, 561), (561, 427, 426, 556), (556, 426, 377, 526), (376, 302, 355, 402), (402, 355, 360, 403), (403, 360, 365, 404), (404, 365, 370, 405), (405, 370, 330, 445), (445, 330, 329, 440), (440, 329, 328, 435), (435, 328, 327, 430), (430, 327, 301, 377), (0, 300, 307, 3), (3, 307, 312, 4), (4, 312, 317, 5), (5, 317, 322, 6), (6, 322, 354, 46), (46, 354, 353, 41), (41, 353, 352, 36), (36, 352, 351, 31), (31, 351, 302, 1), (375, 76, 106, 378), (378, 106, 111, 379), (379, 111, 116, 380), (380, 116, 121, 381), (381, 121, 81, 421), (421, 81, 80, 416), (416, 80, 79, 411), (411, 79, 78, 406), (406, 78, 75, 376), (150, 450, 300, 0)])
_uv = me_cube_001.uv_layers.new(name='UVMap')
_uv.uv.foreach_set('vector', [0.4081, 0.7831, 0.5919, 0.7831, 0.5919, 0.9669, 0.4081, 0.9669, 0.4081, 0.5331, 0.5919, 0.5331, 0.5919, 0.7169, 0.4081, 0.7169, 0.6581, 0.5331, 0.8419, 0.5331, 0.8419, 0.7169, 0.6581, 0.7169, 0.4081, 0.03311, 0.5919, 0.03311, 0.5919, 0.2169, 0.4081, 0.2169, 0.4081, 0.2831, 0.5919, 0.2831, 0.5919, 0.4669, 0.4081, 0.4669, 0.1581, 0.7169, 0.1581, 0.7226, 0.1522, 0.7228, 0.1524, 0.7169, 0.1581, 0.7226, 0.1581, 0.7282, 0.1522, 0.7285, 0.1522, 0.7228, 0.1581, 0.7282, 0.1581, 0.7334, 0.1522, 0.7336, 0.1522, 0.7285, 0.1581, 0.7334, 0.1581, 0.7382, 0.1523, 0.738, 0.1522, 0.7336, 0.1581, 0.7382, 0.1581, 0.75, 0.1523, 0.75, 0.1523, 0.738, 0.1524, 0.7169, 0.1522, 0.7228, 0.1465, 0.7229, 0.1468, 0.7169, 0.1522, 0.7228, 0.1522, 0.7285, 0.1466, 0.7285, 0.1465, 0.7229, 0.1522, 0.7285, 0.1522, 0.7336, 0.1468, 0.7333, 0.1466, 0.7285, 0.1522, 0.7336, 0.1523, 0.738, 0.147, 0.7372, 0.1468, 0.7333, 0.1523, 0.738, 0.1523, 0.75, 0.147, 0.75, 0.147, 0.7372, 0.1468, 0.7169, 0.1465, 0.7229, 0.1414, 0.7228, 0.1416, 0.7169, 0.1465, 0.7229, 0.1466, 0.7285, 0.1417, 0.7282, 0.1414, 0.7228, 0.1466, 0.7285, 0.1468, 0.7333, 0.1423, 0.7327, 0.1417, 0.7282, 0.1468, 0.7333, 0.147, 0.7372, 0.1428, 0.7362, 0.1423, 0.7327, 0.147, 0.7372, 0.147, 0.75, 0.1428, 0.75, 0.1428, 0.7362, 0.1416, 0.7169, 0.1414, 0.7228, 0.137, 0.7227, 0.1368, 0.7169, 0.1414, 0.7228, 0.1417, 0.7282, 0.1377, 0.728, 0.137, 0.7227, 0.1417, 0.7282, 0.1423, 0.7327, 0.1388, 0.7322, 0.1377, 0.728, 0.1423, 0.7327, 0.1428, 0.7362, 0.1397, 0.7353, 0.1388, 0.7322, 0.1428, 0.7362, 0.1428, 0.75, 0.1397, 0.75, 0.1397, 0.7353, 0.4081, 0.9669, 0.4081, 0.9726, 0.4022, 0.9728, 0.4024, 0.9669, 0.4081, 0.9726, 0.4081, 0.9782, 0.4022, 0.9785, 0.4022, 0.9728, 0.4081, 0.9782, 0.4081, 0.9834, 0.4022, 0.9836, 0.4022, 0.9785, 0.4081, 0.9834, 0.4081, 0.9882, 0.4023, 0.988, 0.4022, 0.9836, 0.4081, 0.007745, 0.4081, 0.0, 0.4023, 0.0, 0.4023, 0.008265, 0.4024, 0.9669, 0.4022, 0.9728, 0.3965, 0.9729, 0.3968, 0.9669, 0.4022, 0.9728, 0.4022, 0.9785, 0.3966, 0.9785, 0.3965, 0.9729, 0.4022, 0.9785, 0.4022, 0.9836, 0.3968, 0.9833, 0.3966, 0.9785, 0.4022, 0.9836, 0.4023, 0.988, 0.397, 0.9872, 0.3968, 0.9833, 0.4023, 0.008265, 0.4023, 0.0, 0.397, 0.0, 0.397, 0.009452, 0.3968, 0.9669, 0.3965, 0.9729, 0.3914, 0.9728, 0.3916, 0.9669, 0.3965, 0.9729, 0.3966, 0.9785, 0.3917, 0.9782, 0.3914, 0.9728, 0.3966, 0.9785, 0.3968, 0.9833, 0.3923, 0.9827, 0.3917, 0.9782, 0.3968, 0.9833, 0.397, 0.9872, 0.3928, 0.9862, 0.3923, 0.9827, 0.397, 0.009452, 0.397, 0.0, 0.3928, 0.0, 0.3928, 0.01097, 0.3916, 0.9669, 0.3914, 0.9728, 0.387, 0.9727, 0.3868, 0.9669, 0.3914, 0.9728, 0.3917, 0.9782, 0.3877, 0.978, 0.387, 0.9727, 0.3917, 0.9782, 0.3923, 0.9827, 0.3888, 0.9822, 0.3877, 0.978, 0.3923, 0.9827, 0.3928, 0.9862, 0.3897, 0.9853, 0.3888, 0.9822, 0.3928, 0.01097, 0.3928, 0.0, 0.3897, 0.0, 0.3897, 0.01262, 0.4081, 0.03311, 0.4024, 0.03311, 0.4022, 0.02722, 0.4081, 0.02736, 0.4024, 0.03311, 0.3968, 0.03311, 0.3965, 0.02719, 0.4022, 0.02722, 0.3968, 0.03311, 0.3916, 0.03311, 0.3914, 0.02723, 0.3965, 0.02719, 0.3916, 0.03311, 0.3868, 0.03311, 0.387, 0.02727, 0.3914, 0.02723, 0.1327, 0.7169, 0.125, 0.7169, 0.125, 0.7227, 0.1333, 0.7227, 0.4081, 0.02736, 0.4022, 0.02722, 0.4021, 0.02151, 0.4081, 0.02178, 0.4022, 0.02722, 0.3965, 0.02719, 0.3965, 0.02157, 0.4021, 0.02151, 0.3965, 0.02719, 0.3914, 0.02723, 0.3917, 0.02181, 0.3965, 0.02157, 0.3914, 0.02723, 0.387, 0.02727, 0.3878, 0.02204, 0.3917, 0.02181, 0.1333, 0.7227, 0.125, 0.7227, 0.125, 0.728, 0.1345, 0.728, 0.4081, 0.02178, 0.4021, 0.02151, 0.4022, 0.01639, 0.4081, 0.01655, 0.4021, 0.02151, 0.3965, 0.02157, 0.3968, 0.01673, 0.4022, 0.01639, 0.3965, 0.02157, 0.3917, 0.02181, 0.3923, 0.01734, 0.3968, 0.01673, 0.3917, 0.02181, 0.3878, 0.02204, 0.3888, 0.01784, 0.3923, 0.01734, 0.1345, 0.728, 0.125, 0.728, 0.125, 0.7322, 0.136, 0.7322, 0.4081, 0.01655, 0.4022, 0.01639, 0.4023, 0.01199, 0.4081, 0.01183, 0.4022, 0.01639, 0.3968, 0.01673, 0.397, 0.01275, 0.4023, 0.01199, 0.3968, 0.01673, 0.3923, 0.01734, 0.3928, 0.01379, 0.397, 0.01275, 0.3923, 0.01734, 0.3888, 0.01784, 0.3897, 0.01472, 0.3928, 0.01379, 0.136, 0.7322, 0.125, 0.7322, 0.125, 0.7353, 0.1376, 0.7353, 0.1397, 0.7353, 0.1397, 0.75, 0.125, 0.7353, 0.5919, 0.9669, 0.5976, 0.9669, 0.5978, 0.9728, 0.5919, 0.9726, 0.5976, 0.9669, 0.6032, 0.9669, 0.6035, 0.9728, 0.5978, 0.9728, 0.6032, 0.9669, 0.6084, 0.9669, 0.6086, 0.9728, 0.6035, 0.9728, 0.6084, 0.9669, 0.6132, 0.9669, 0.613, 0.9727, 0.6086, 0.9728, 0.6132, 0.9669, 0.625, 0.9669, 0.625, 0.9727, 0.613, 0.9727, 0.5919, 0.9726, 0.5978, 0.9728, 0.5979, 0.9785, 0.5919, 0.9782, 0.5978, 0.9728, 0.6035, 0.9728, 0.6035, 0.9784, 0.5979, 0.9785, 0.6035, 0.9728, 0.6086, 0.9728, 0.6083, 0.9782, 0.6035, 0.9784, 0.6086, 0.9728, 0.613, 0.9727, 0.6122, 0.978, 0.6083, 0.9782, 0.613, 0.9727, 0.625, 0.9727, 0.625, 0.978, 0.6122, 0.978, 0.5919, 0.9782, 0.5979, 0.9785, 0.5978, 0.9836, 0.5919, 0.9834, 0.5979, 0.9785, 0.6035, 0.9784, 0.6032, 0.9833, 0.5978, 0.9836, 0.6035, 0.9784, 0.6083, 0.9782, 0.6077, 0.9827, 0.6032, 0.9833, 0.6083, 0.9782, 0.6122, 0.978, 0.6112, 0.9822, 0.6077, 0.9827, 0.6122, 0.978, 0.625, 0.978, 0.625, 0.9822, 0.6112, 0.9822, 0.5919, 0.9834, 0.5978, 0.9836, 0.5977, 0.988, 0.5919, 0.9882, 0.5978, 0.9836, 0.6032, 0.9833, 0.603, 0.9873, 0.5977, 0.988, 0.6032, 0.9833, 0.6077, 0.9827, 0.6072, 0.9862, 0.603, 0.9873, 0.6077, 0.9827, 0.6112, 0.9822, 0.6103, 0.9853, 0.6072, 0.9862, 0.6112, 0.9822, 0.625, 0.9822, 0.625, 0.9853, 0.6103, 0.9853, 0.8419, 0.7169, 0.8476, 0.7169, 0.8478, 0.7228, 0.8419, 0.7226, 0.8476, 0.7169, 0.8532, 0.7169, 0.8535, 0.7228, 0.8478, 0.7228, 0.8532, 0.7169, 0.8584, 0.7169, 0.8586, 0.7228, 0.8535, 0.7228, 0.8584, 0.7169, 0.8632, 0.7169, 0.863, 0.7227, 0.8586, 0.7228, 0.6173, 0.03311, 0.625, 0.03311, 0.625, 0.02725, 0.6167, 0.02727, 0.8419, 0.7226, 0.8478, 0.7228, 0.8479, 0.7285, 0.8419, 0.7282, 0.8478, 0.7228, 0.8535, 0.7228, 0.8535, 0.7284, 0.8479, 0.7285, 0.8535, 0.7228, 0.8586, 0.7228, 0.8583, 0.7282, 0.8535, 0.7284, 0.8586, 0.7228, 0.863, 0.7227, 0.8622, 0.728, 0.8583, 0.7282, 0.6167, 0.02727, 0.625, 0.02725, 0.625, 0.02202, 0.6155, 0.02204, 0.8419, 0.7282, 0.8479, 0.7285, 0.8478, 0.7336, 0.8419, 0.7334, 0.8479, 0.7285, 0.8535, 0.7284, 0.8532, 0.7333, 0.8478, 0.7336, 0.8535, 0.7284, 0.8583, 0.7282, 0.8577, 0.7327, 0.8532, 0.7333, 0.8583, 0.7282, 0.8622, 0.728, 0.8612, 0.7322, 0.8577, 0.7327, 0.6155, 0.02204, 0.625, 0.02202, 0.625, 0.01784, 0.614, 0.01784, 0.8419, 0.7334, 0.8478, 0.7336, 0.8477, 0.738, 0.8419, 0.7382, 0.8478, 0.7336, 0.8532, 0.7333, 0.853, 0.7373, 0.8477, 0.738, 0.8532, 0.7333, 0.8577, 0.7327, 0.8572, 0.7362, 0.853, 0.7373, 0.8577, 0.7327, 0.8612, 0.7322, 0.8603, 0.7353, 0.8572, 0.7362, 0.614, 0.01784, 0.625, 0.01784, 0.625, 0.01472, 0.6124, 0.01472, 0.5919, 0.03311, 0.5919, 0.02736, 0.5978, 0.02716, 0.5976, 0.03311, 0.5919, 0.02736, 0.5919, 0.02178, 0.5978, 0.02147, 0.5978, 0.02716, 0.5919, 0.02178, 0.5919, 0.01655, 0.5978, 0.0164, 0.5978, 0.02147, 0.5919, 0.01655, 0.5919, 0.01183, 0.5977, 0.01202, 0.5978, 0.0164, 0.5919, 0.01183, 0.5919, 0.0, 0.5977, 0.0, 0.5977, 0.01202, 0.5976, 0.03311, 0.5978, 0.02716, 0.6035, 0.02713, 0.6032, 0.03311, 0.5978, 0.02716, 0.5978, 0.02147, 0.6034, 0.02152, 0.6035, 0.02713, 0.5978, 0.02147, 0.5978, 0.0164, 0.6032, 0.01672, 0.6034, 0.02152, 0.5978, 0.0164, 0.5977, 0.01202, 0.603, 0.01276, 0.6032, 0.01672, 0.5977, 0.01202, 0.5977, 0.0, 0.603, 0.0, 0.603, 0.01276, 0.6032, 0.03311, 0.6035, 0.02713, 0.6086, 0.02718, 0.6084, 0.03311, 0.6035, 0.02713, 0.6034, 0.02152, 0.6083, 0.02178, 0.6086, 0.02718, 0.6034, 0.02152, 0.6032, 0.01672, 0.6077, 0.01733, 0.6083, 0.02178, 0.6032, 0.01672, 0.603, 0.01276, 0.6072, 0.01379, 0.6077, 0.01733, 0.603, 0.01276, 0.603, 0.0, 0.6072, 0.0, 0.6072, 0.01379, 0.6084, 0.03311, 0.6086, 0.02718, 0.613, 0.02725, 0.6132, 0.03311, 0.6086, 0.02718, 0.6083, 0.02178, 0.6123, 0.02202, 0.613, 0.02725, 0.6083, 0.02178, 0.6077, 0.01733, 0.6112, 0.01784, 0.6123, 0.02202, 0.6077, 0.01733, 0.6072, 0.01379, 0.6103, 0.01472, 0.6112, 0.01784, 0.6072, 0.01379, 0.6072, 0.0, 0.6103, 0.0, 0.6103, 0.01472, 0.6103, 0.9853, 0.625, 0.9853, 0.6103, 1.0, 0.1581, 0.5331, 0.1524, 0.5331, 0.1522, 0.5272, 0.1581, 0.5274, 0.1524, 0.5331, 0.1468, 0.5331, 0.1465, 0.5272, 0.1522, 0.5272, 0.1468, 0.5331, 0.1416, 0.5331, 0.1414, 0.5272, 0.1465, 0.5272, 0.1416, 0.5331, 0.1368, 0.5331, 0.137, 0.5273, 0.1414, 0.5272, 0.1368, 0.5331, 0.125, 0.5331, 0.125, 0.5273, 0.137, 0.5273, 0.1581, 0.5274, 0.1522, 0.5272, 0.1521, 0.5215, 0.1581, 0.5218, 0.1522, 0.5272, 0.1465, 0.5272, 0.1465, 0.5216, 0.1521, 0.5215, 0.1465, 0.5272, 0.1414, 0.5272, 0.1417, 0.5218, 0.1465, 0.5216, 0.1414, 0.5272, 0.137, 0.5273, 0.1378, 0.522, 0.1417, 0.5218, 0.137, 0.5273, 0.125, 0.5273, 0.125, 0.522, 0.1378, 0.522, 0.1581, 0.5218, 0.1521, 0.5215, 0.1522, 0.5164, 0.1581, 0.5166, 0.1521, 0.5215, 0.1465, 0.5216, 0.1468, 0.5167, 0.1522, 0.5164, 0.1465, 0.5216, 0.1417, 0.5218, 0.1423, 0.5173, 0.1468, 0.5167, 0.1417, 0.5218, 0.1378, 0.522, 0.1388, 0.5178, 0.1423, 0.5173, 0.1378, 0.522, 0.125, 0.522, 0.125, 0.5178, 0.1388, 0.5178, 0.1581, 0.5166, 0.1522, 0.5164, 0.1523, 0.512, 0.1581, 0.5118, 0.1522, 0.5164, 0.1468, 0.5167, 0.147, 0.5127, 0.1523, 0.512, 0.1468, 0.5167, 0.1423, 0.5173, 0.1428, 0.5138, 0.147, 0.5127, 0.1423, 0.5173, 0.1388, 0.5178, 0.1397, 0.5147, 0.1428, 0.5138, 0.1388, 0.5178, 0.125, 0.5178, 0.125, 0.5147, 0.1397, 0.5147, 0.4081, 0.2169, 0.4081, 0.2226, 0.4022, 0.2228, 0.4024, 0.2169, 0.4081, 0.2226, 0.4081, 0.2282, 0.4022, 0.2285, 0.4022, 0.2228, 0.4081, 0.2282, 0.4081, 0.2334, 0.4022, 0.2336, 0.4022, 0.2285, 0.4081, 0.2334, 0.4081, 0.2382, 0.4023, 0.238, 0.4022, 0.2336, 0.4081, 0.2382, 0.4081, 0.25, 0.4023, 0.25, 0.4023, 0.238, 0.4024, 0.2169, 0.4022, 0.2228, 0.3965, 0.2229, 0.3968, 0.2169, 0.4022, 0.2228, 0.4022, 0.2285, 0.3966, 0.2285, 0.3965, 0.2229, 0.4022, 0.2285, 0.4022, 0.2336, 0.3968, 0.2333, 0.3966, 0.2285, 0.4022, 0.2336, 0.4023, 0.238, 0.397, 0.2372, 0.3968, 0.2333, 0.4023, 0.238, 0.4023, 0.25, 0.397, 0.25, 0.397, 0.2372, 0.3968, 0.2169, 0.3965, 0.2229, 0.3914, 0.2228, 0.3916, 0.2169, 0.3965, 0.2229, 0.3966, 0.2285, 0.3917, 0.2282, 0.3914, 0.2228, 0.3966, 0.2285, 0.3968, 0.2333, 0.3923, 0.2327, 0.3917, 0.2282, 0.3968, 0.2333, 0.397, 0.2372, 0.3928, 0.2362, 0.3923, 0.2327, 0.397, 0.2372, 0.397, 0.25, 0.3928, 0.25, 0.3928, 0.2362, 0.3916, 0.2169, 0.3914, 0.2228, 0.387, 0.2227, 0.3868, 0.2169, 0.3914, 0.2228, 0.3917, 0.2282, 0.3877, 0.228, 0.387, 0.2227, 0.3917, 0.2282, 0.3923, 0.2327, 0.3888, 0.2322, 0.3877, 0.228, 0.3923, 0.2327, 0.3928, 0.2362, 0.3897, 0.2353, 0.3888, 0.2322, 0.3928, 0.2362, 0.3928, 0.25, 0.3897, 0.25, 0.3897, 0.2353, 0.4081, 0.2831, 0.4024, 0.2831, 0.4022, 0.2772, 0.4081, 0.2774, 0.4024, 0.2831, 0.3968, 0.2831, 0.3965, 0.2772, 0.4022, 0.2772, 0.3968, 0.2831, 0.3916, 0.2831, 0.3914, 0.2772, 0.3965, 0.2772, 0.3916, 0.2831, 0.3868, 0.2831, 0.387, 0.2773, 0.3914, 0.2772, 0.1581, 0.5077, 0.1581, 0.5, 0.1523, 0.5, 0.1523, 0.5083, 0.4081, 0.2774, 0.4022, 0.2772, 0.4021, 0.2715, 0.4081, 0.2718, 0.4022, 0.2772, 0.3965, 0.2772, 0.3965, 0.2716, 0.4021, 0.2715, 0.3965, 0.2772, 0.3914, 0.2772, 0.3917, 0.2718, 0.3965, 0.2716, 0.3914, 0.2772, 0.387, 0.2773, 0.3878, 0.272, 0.3917, 0.2718, 0.1523, 0.5083, 0.1523, 0.5, 0.147, 0.5, 0.147, 0.5095, 0.4081, 0.2718, 0.4021, 0.2715, 0.4022, 0.2664, 0.4081, 0.2666, 0.4021, 0.2715, 0.3965, 0.2716, 0.3968, 0.2667, 0.4022, 0.2664, 0.3965, 0.2716, 0.3917, 0.2718, 0.3923, 0.2673, 0.3968, 0.2667, 0.3917, 0.2718, 0.3878, 0.272, 0.3888, 0.2678, 0.3923, 0.2673, 0.147, 0.5095, 0.147, 0.5, 0.1428, 0.5, 0.1428, 0.511, 0.4081, 0.2666, 0.4022, 0.2664, 0.4023, 0.262, 0.4081, 0.2618, 0.4022, 0.2664, 0.3968, 0.2667, 0.397, 0.2627, 0.4023, 0.262, 0.3968, 0.2667, 0.3923, 0.2673, 0.3928, 0.2638, 0.397, 0.2627, 0.3923, 0.2673, 0.3888, 0.2678, 0.3897, 0.2647, 0.3928, 0.2638, 0.1428, 0.511, 0.1428, 0.5, 0.1397, 0.5, 0.1397, 0.5126, 0.1397, 0.5147, 0.125, 0.5147, 0.1397, 0.5, 0.8419, 0.5331, 0.8419, 0.5274, 0.8478, 0.5272, 0.8476, 0.5331, 0.8419, 0.5274, 0.8419, 0.5218, 0.8478, 0.5215, 0.8478, 0.5272, 0.8419, 0.5218, 0.8419, 0.5166, 0.8478, 0.5164, 0.8478, 0.5215, 0.8419, 0.5166, 0.8419, 0.5118, 0.8477, 0.512, 0.8478, 0.5164, 0.6173, 0.2831, 0.625, 0.2831, 0.625, 0.2773, 0.6167, 0.2773, 0.8476, 0.5331, 0.8478, 0.5272, 0.8535, 0.5271, 0.8532, 0.5331, 0.8478, 0.5272, 0.8478, 0.5215, 0.8534, 0.5215, 0.8535, 0.5271, 0.8478, 0.5215, 0.8478, 0.5164, 0.8532, 0.5167, 0.8534, 0.5215, 0.8478, 0.5164, 0.8477, 0.512, 0.853, 0.5128, 0.8532, 0.5167, 0.6167, 0.2773, 0.625, 0.2773, 0.625, 0.272, 0.6155, 0.272, 0.8532, 0.5331, 0.8535, 0.5271, 0.8586, 0.5272, 0.8584, 0.5331, 0.8535, 0.5271, 0.8534, 0.5215, 0.8583, 0.5218, 0.8586, 0.5272, 0.8534, 0.5215, 0.8532, 0.5167, 0.8577, 0.5173, 0.8583, 0.5218, 0.8532, 0.5167, 0.853, 0.5128, 0.8572, 0.5138, 0.8577, 0.5173, 0.6155, 0.272, 0.625, 0.272, 0.625, 0.2678, 0.614, 0.2678, 0.8584, 0.5331, 0.8586, 0.5272, 0.863, 0.5273, 0.8632, 0.5331, 0.8586, 0.5272, 0.8583, 0.5218, 0.8623, 0.522, 0.863, 0.5273, 0.8583, 0.5218, 0.8577, 0.5173, 0.8612, 0.5178, 0.8623, 0.522, 0.8577, 0.5173, 0.8572, 0.5138, 0.8603, 0.5147, 0.8612, 0.5178, 0.614, 0.2678, 0.625, 0.2678, 0.625, 0.2647, 0.6124, 0.2647, 0.5919, 0.2831, 0.5919, 0.2774, 0.5978, 0.2772, 0.5976, 0.2831, 0.5919, 0.2774, 0.5919, 0.2718, 0.5978, 0.2715, 0.5978, 0.2772, 0.5919, 0.2718, 0.5919, 0.2666, 0.5978, 0.2664, 0.5978, 0.2715, 0.5919, 0.2666, 0.5919, 0.2618, 0.5977, 0.262, 0.5978, 0.2664, 0.5919, 0.2618, 0.5919, 0.25, 0.5977, 0.25, 0.5977, 0.262, 0.5976, 0.2831, 0.5978, 0.2772, 0.6035, 0.2771, 0.6032, 0.2831, 0.5978, 0.2772, 0.5978, 0.2715, 0.6034, 0.2715, 0.6035, 0.2771, 0.5978, 0.2715, 0.5978, 0.2664, 0.6032, 0.2667, 0.6034, 0.2715, 0.5978, 0.2664, 0.5977, 0.262, 0.603, 0.2628, 0.6032, 0.2667, 0.5977, 0.262, 0.5977, 0.25, 0.603, 0.25, 0.603, 0.2628, 0.6032, 0.2831, 0.6035, 0.2771, 0.6086, 0.2772, 0.6084, 0.2831, 0.6035, 0.2771, 0.6034, 0.2715, 0.6083, 0.2718, 0.6086, 0.2772, 0.6034, 0.2715, 0.6032, 0.2667, 0.6077, 0.2673, 0.6083, 0.2718, 0.6032, 0.2667, 0.603, 0.2628, 0.6072, 0.2638, 0.6077, 0.2673, 0.603, 0.2628, 0.603, 0.25, 0.6072, 0.25, 0.6072, 0.2638, 0.6084, 0.2831, 0.6086, 0.2772, 0.613, 0.2773, 0.6132, 0.2831, 0.6086, 0.2772, 0.6083, 0.2718, 0.6123, 0.272, 0.613, 0.2773, 0.6083, 0.2718, 0.6077, 0.2673, 0.6112, 0.2678, 0.6123, 0.272, 0.6077, 0.2673, 0.6072, 0.2638, 0.6103, 0.2647, 0.6112, 0.2678, 0.6072, 0.2638, 0.6072, 0.25, 0.6103, 0.25, 0.6103, 0.2647, 0.5919, 0.2169, 0.5976, 0.2169, 0.5978, 0.2228, 0.5919, 0.2226, 0.5976, 0.2169, 0.6032, 0.2169, 0.6035, 0.2228, 0.5978, 0.2228, 0.6032, 0.2169, 0.6084, 0.2169, 0.6086, 0.2228, 0.6035, 0.2228, 0.6084, 0.2169, 0.6132, 0.2169, 0.613, 0.2227, 0.6086, 0.2228, 0.6132, 0.2169, 0.625, 0.2169, 0.625, 0.2227, 0.613, 0.2227, 0.5919, 0.2226, 0.5978, 0.2228, 0.5979, 0.2285, 0.5919, 0.2282, 0.5978, 0.2228, 0.6035, 0.2228, 0.6035, 0.2284, 0.5979, 0.2285, 0.6035, 0.2228, 0.6086, 0.2228, 0.6083, 0.2282, 0.6035, 0.2284, 0.6086, 0.2228, 0.613, 0.2227, 0.6122, 0.228, 0.6083, 0.2282, 0.613, 0.2227, 0.625, 0.2227, 0.625, 0.228, 0.6122, 0.228, 0.5919, 0.2282, 0.5979, 0.2285, 0.5978, 0.2336, 0.5919, 0.2334, 0.5979, 0.2285, 0.6035, 0.2284, 0.6032, 0.2333, 0.5978, 0.2336, 0.6035, 0.2284, 0.6083, 0.2282, 0.6077, 0.2327, 0.6032, 0.2333, 0.6083, 0.2282, 0.6122, 0.228, 0.6112, 0.2322, 0.6077, 0.2327, 0.6122, 0.228, 0.625, 0.228, 0.625, 0.2322, 0.6112, 0.2322, 0.5919, 0.2334, 0.5978, 0.2336, 0.5977, 0.238, 0.5919, 0.2382, 0.5978, 0.2336, 0.6032, 0.2333, 0.603, 0.2373, 0.5977, 0.238, 0.6032, 0.2333, 0.6077, 0.2327, 0.6072, 0.2362, 0.603, 0.2373, 0.6077, 0.2327, 0.6112, 0.2322, 0.6103, 0.2353, 0.6072, 0.2362, 0.6112, 0.2322, 0.625, 0.2322, 0.625, 0.2353, 0.6103, 0.2353, 0.6124, 0.2647, 0.625, 0.2647, 0.6103, 0.25, 0.3419, 0.7169, 0.3476, 0.7169, 0.3478, 0.7228, 0.3419, 0.7226, 0.3476, 0.7169, 0.3532, 0.7169, 0.3535, 0.7228, 0.3478, 0.7228, 0.3532, 0.7169, 0.3584, 0.7169, 0.3586, 0.7228, 0.3535, 0.7228, 0.3584, 0.7169, 0.3632, 0.7169, 0.363, 0.7227, 0.3586, 0.7228, 0.3632, 0.7169, 0.375, 0.7169, 0.375, 0.7227, 0.363, 0.7227, 0.3419, 0.7226, 0.3478, 0.7228, 0.3479, 0.7285, 0.3419, 0.7282, 0.3478, 0.7228, 0.3535, 0.7228, 0.3535, 0.7284, 0.3479, 0.7285, 0.3535, 0.7228, 0.3586, 0.7228, 0.3583, 0.7282, 0.3535, 0.7284, 0.3586, 0.7228, 0.363, 0.7227, 0.3622, 0.728, 0.3583, 0.7282, 0.363, 0.7227, 0.375, 0.7227, 0.375, 0.728, 0.3622, 0.728, 0.3419, 0.7282, 0.3479, 0.7285, 0.3478, 0.7336, 0.3419, 0.7334, 0.3479, 0.7285, 0.3535, 0.7284, 0.3532, 0.7333, 0.3478, 0.7336, 0.3535, 0.7284, 0.3583, 0.7282, 0.3577, 0.7327, 0.3532, 0.7333, 0.3583, 0.7282, 0.3622, 0.728, 0.3612, 0.7322, 0.3577, 0.7327, 0.3622, 0.728, 0.375, 0.728, 0.375, 0.7322, 0.3612, 0.7322, 0.3419, 0.7334, 0.3478, 0.7336, 0.3477, 0.738, 0.3419, 0.7382, 0.3478, 0.7336, 0.3532, 0.7333, 0.353, 0.7373, 0.3477, 0.738, 0.3532, 0.7333, 0.3577, 0.7327, 0.3572, 0.7362, 0.353, 0.7373, 0.3577, 0.7327, 0.3612, 0.7322, 0.3603, 0.7353, 0.3572, 0.7362, 0.3612, 0.7322, 0.375, 0.7322, 0.375, 0.7353, 0.3603, 0.7353, 0.4081, 0.7169, 0.4081, 0.7226, 0.4022, 0.7228, 0.4024, 0.7169, 0.4081, 0.7226, 0.4081, 0.7282, 0.4022, 0.7285, 0.4022, 0.7228, 0.4081, 0.7282, 0.4081, 0.7334, 0.4022, 0.7336, 0.4022, 0.7285, 0.4081, 0.7334, 0.4081, 0.7382, 0.4023, 0.738, 0.4022, 0.7336, 0.4081, 0.7382, 0.4081, 0.75, 0.4023, 0.75, 0.4023, 0.738, 0.4024, 0.7169, 0.4022, 0.7228, 0.3965, 0.7229, 0.3968, 0.7169, 0.4022, 0.7228, 0.4022, 0.7285, 0.3966, 0.7285, 0.3965, 0.7229, 0.4022, 0.7285, 0.4022, 0.7336, 0.3968, 0.7333, 0.3966, 0.7285, 0.4022, 0.7336, 0.4023, 0.738, 0.397, 0.7372, 0.3968, 0.7333, 0.4023, 0.738, 0.4023, 0.75, 0.397, 0.75, 0.397, 0.7372, 0.3968, 0.7169, 0.3965, 0.7229, 0.3914, 0.7228, 0.3916, 0.7169, 0.3965, 0.7229, 0.3966, 0.7285, 0.3917, 0.7282, 0.3914, 0.7228, 0.3966, 0.7285, 0.3968, 0.7333, 0.3923, 0.7327, 0.3917, 0.7282, 0.3968, 0.7333, 0.397, 0.7372, 0.3928, 0.7362, 0.3923, 0.7327, 0.397, 0.7372, 0.397, 0.75, 0.3928, 0.75, 0.3928, 0.7362, 0.3916, 0.7169, 0.3914, 0.7228, 0.387, 0.7227, 0.3868, 0.7169, 0.3914, 0.7228, 0.3917, 0.7282, 0.3877, 0.728, 0.387, 0.7227, 0.3917, 0.7282, 0.3923, 0.7327, 0.3888, 0.7322, 0.3877, 0.728, 0.3923, 0.7327, 0.3928, 0.7362, 0.3897, 0.7353, 0.3888, 0.7322, 0.3928, 0.7362, 0.3928, 0.75, 0.3897, 0.75, 0.3897, 0.7353, 0.4081, 0.7831, 0.4024, 0.7831, 0.4022, 0.7772, 0.4081, 0.7774, 0.4024, 0.7831, 0.3968, 0.7831, 0.3965, 0.7772, 0.4022, 0.7772, 0.3968, 0.7831, 0.3916, 0.7831, 0.3914, 0.7772, 0.3965, 0.7772, 0.3916, 0.7831, 0.3868, 0.7831, 0.387, 0.7773, 0.3914, 0.7772, 0.3419, 0.7423, 0.3419, 0.75, 0.3477, 0.75, 0.3477, 0.7417, 0.4081, 0.7774, 0.4022, 0.7772, 0.4021, 0.7715, 0.4081, 0.7718, 0.4022, 0.7772, 0.3965, 0.7772, 0.3965, 0.7716, 0.4021, 0.7715, 0.3965, 0.7772, 0.3914, 0.7772, 0.3917, 0.7718, 0.3965, 0.7716, 0.3914, 0.7772, 0.387, 0.7773, 0.3878, 0.772, 0.3917, 0.7718, 0.3477, 0.7417, 0.3477, 0.75, 0.353, 0.75, 0.353, 0.7405, 0.4081, 0.7718, 0.4021, 0.7715, 0.4022, 0.7664, 0.4081, 0.7666, 0.4021, 0.7715, 0.3965, 0.7716, 0.3968, 0.7667, 0.4022, 0.7664, 0.3965, 0.7716, 0.3917, 0.7718, 0.3923, 0.7673, 0.3968, 0.7667, 0.3917, 0.7718, 0.3878, 0.772, 0.3888, 0.7678, 0.3923, 0.7673, 0.353, 0.7405, 0.353, 0.75, 0.3572, 0.75, 0.3572, 0.739, 0.4081, 0.7666, 0.4022, 0.7664, 0.4023, 0.762, 0.4081, 0.7618, 0.4022, 0.7664, 0.3968, 0.7667, 0.397, 0.7627, 0.4023, 0.762, 0.3968, 0.7667, 0.3923, 0.7673, 0.3928, 0.7638, 0.397, 0.7627, 0.3923, 0.7673, 0.3888, 0.7678, 0.3897, 0.7647, 0.3928, 0.7638, 0.3572, 0.739, 0.3572, 0.75, 0.3603, 0.75, 0.3603, 0.7374, 0.3603, 0.7353, 0.375, 0.7353, 0.3603, 0.75, 0.6581, 0.7169, 0.6581, 0.7226, 0.6522, 0.7228, 0.6524, 0.7169, 0.6581, 0.7226, 0.6581, 0.7282, 0.6522, 0.7285, 0.6522, 0.7228, 0.6581, 0.7282, 0.6581, 0.7334, 0.6522, 0.7336, 0.6522, 0.7285, 0.6581, 0.7334, 0.6581, 0.7382, 0.6523, 0.738, 0.6522, 0.7336, 0.6173, 0.7831, 0.625, 0.7831, 0.625, 0.7773, 0.6167, 0.7773, 0.6524, 0.7169, 0.6522, 0.7228, 0.6465, 0.7229, 0.6468, 0.7169, 0.6522, 0.7228, 0.6522, 0.7285, 0.6466, 0.7285, 0.6465, 0.7229, 0.6522, 0.7285, 0.6522, 0.7336, 0.6468, 0.7333, 0.6466, 0.7285, 0.6522, 0.7336, 0.6523, 0.738, 0.647, 0.7372, 0.6468, 0.7333, 0.6167, 0.7773, 0.625, 0.7773, 0.625, 0.772, 0.6155, 0.772, 0.6468, 0.7169, 0.6465, 0.7229, 0.6414, 0.7228, 0.6416, 0.7169, 0.6465, 0.7229, 0.6466, 0.7285, 0.6417, 0.7282, 0.6414, 0.7228, 0.6466, 0.7285, 0.6468, 0.7333, 0.6423, 0.7327, 0.6417, 0.7282, 0.6468, 0.7333, 0.647, 0.7372, 0.6428, 0.7362, 0.6423, 0.7327, 0.6155, 0.772, 0.625, 0.772, 0.625, 0.7678, 0.614, 0.7678, 0.6416, 0.7169, 0.6414, 0.7228, 0.637, 0.7227, 0.6368, 0.7169, 0.6414, 0.7228, 0.6417, 0.7282, 0.6377, 0.728, 0.637, 0.7227, 0.6417, 0.7282, 0.6423, 0.7327, 0.6388, 0.7322, 0.6377, 0.728, 0.6423, 0.7327, 0.6428, 0.7362, 0.6397, 0.7353, 0.6388, 0.7322, 0.614, 0.7678, 0.625, 0.7678, 0.625, 0.7647, 0.6124, 0.7647, 0.5919, 0.7831, 0.5919, 0.7774, 0.5978, 0.7772, 0.5976, 0.7831, 0.5919, 0.7774, 0.5919, 0.7718, 0.5978, 0.7715, 0.5978, 0.7772, 0.5919, 0.7718, 0.5919, 0.7666, 0.5978, 0.7664, 0.5978, 0.7715, 0.5919, 0.7666, 0.5919, 0.7618, 0.5977, 0.762, 0.5978, 0.7664, 0.5919, 0.7618, 0.5919, 0.75, 0.5977, 0.75, 0.5977, 0.762, 0.5976, 0.7831, 0.5978, 0.7772, 0.6035, 0.7771, 0.6032, 0.7831, 0.5978, 0.7772, 0.5978, 0.7715, 0.6034, 0.7715, 0.6035, 0.7771, 0.5978, 0.7715, 0.5978, 0.7664, 0.6032, 0.7667, 0.6034, 0.7715, 0.5978, 0.7664, 0.5977, 0.762, 0.603, 0.7628, 0.6032, 0.7667, 0.5977, 0.762, 0.5977, 0.75, 0.603, 0.75, 0.603, 0.7628, 0.6032, 0.7831, 0.6035, 0.7771, 0.6086, 0.7772, 0.6084, 0.7831, 0.6035, 0.7771, 0.6034, 0.7715, 0.6083, 0.7718, 0.6086, 0.7772, 0.6034, 0.7715, 0.6032, 0.7667, 0.6077, 0.7673, 0.6083, 0.7718, 0.6032, 0.7667, 0.603, 0.7628, 0.6072, 0.7638, 0.6077, 0.7673, 0.603, 0.7628, 0.603, 0.75, 0.6072, 0.75, 0.6072, 0.7638, 0.6084, 0.7831, 0.6086, 0.7772, 0.613, 0.7773, 0.6132, 0.7831, 0.6086, 0.7772, 0.6083, 0.7718, 0.6123, 0.772, 0.613, 0.7773, 0.6083, 0.7718, 0.6077, 0.7673, 0.6112, 0.7678, 0.6123, 0.772, 0.6077, 0.7673, 0.6072, 0.7638, 0.6103, 0.7647, 0.6112, 0.7678, 0.6072, 0.7638, 0.6072, 0.75, 0.6103, 0.75, 0.6103, 0.7647, 0.5919, 0.7169, 0.5976, 0.7169, 0.5978, 0.7228, 0.5919, 0.7226, 0.5976, 0.7169, 0.6032, 0.7169, 0.6035, 0.7228, 0.5978, 0.7228, 0.6032, 0.7169, 0.6084, 0.7169, 0.6086, 0.7228, 0.6035, 0.7228, 0.6084, 0.7169, 0.6132, 0.7169, 0.613, 0.7227, 0.6086, 0.7228, 0.6132, 0.7169, 0.625, 0.7169, 0.625, 0.7227, 0.613, 0.7227, 0.5919, 0.7226, 0.5978, 0.7228, 0.5979, 0.7285, 0.5919, 0.7282, 0.5978, 0.7228, 0.6035, 0.7228, 0.6035, 0.7284, 0.5979, 0.7285, 0.6035, 0.7228, 0.6086, 0.7228, 0.6083, 0.7282, 0.6035, 0.7284, 0.6086, 0.7228, 0.613, 0.7227, 0.6122, 0.728, 0.6083, 0.7282, 0.613, 0.7227, 0.625, 0.7227, 0.625, 0.728, 0.6122, 0.728, 0.5919, 0.7282, 0.5979, 0.7285, 0.5978, 0.7336, 0.5919, 0.7334, 0.5979, 0.7285, 0.6035, 0.7284, 0.6032, 0.7333, 0.5978, 0.7336, 0.6035, 0.7284, 0.6083, 0.7282, 0.6077, 0.7327, 0.6032, 0.7333, 0.6083, 0.7282, 0.6122, 0.728, 0.6112, 0.7322, 0.6077, 0.7327, 0.6122, 0.728, 0.625, 0.728, 0.625, 0.7322, 0.6112, 0.7322, 0.5919, 0.7334, 0.5978, 0.7336, 0.5977, 0.738, 0.5919, 0.7382, 0.5978, 0.7336, 0.6032, 0.7333, 0.603, 0.7373, 0.5977, 0.738, 0.6032, 0.7333, 0.6077, 0.7327, 0.6072, 0.7362, 0.603, 0.7373, 0.6077, 0.7327, 0.6112, 0.7322, 0.6103, 0.7353, 0.6072, 0.7362, 0.6112, 0.7322, 0.625, 0.7322, 0.625, 0.7353, 0.6103, 0.7353, 0.6124, 0.7647, 0.625, 0.7647, 0.6103, 0.75, 0.3419, 0.5331, 0.3419, 0.5274, 0.3478, 0.5272, 0.3476, 0.5331, 0.3419, 0.5274, 0.3419, 0.5218, 0.3478, 0.5215, 0.3478, 0.5272, 0.3419, 0.5218, 0.3419, 0.5166, 0.3478, 0.5164, 0.3478, 0.5215, 0.3419, 0.5166, 0.3419, 0.5118, 0.3477, 0.512, 0.3478, 0.5164, 0.3419, 0.5118, 0.3419, 0.5, 0.3477, 0.5, 0.3477, 0.512, 0.3476, 0.5331, 0.3478, 0.5272, 0.3535, 0.5271, 0.3532, 0.5331, 0.3478, 0.5272, 0.3478, 0.5215, 0.3534, 0.5215, 0.3535, 0.5271, 0.3478, 0.5215, 0.3478, 0.5164, 0.3532, 0.5167, 0.3534, 0.5215, 0.3478, 0.5164, 0.3477, 0.512, 0.353, 0.5128, 0.3532, 0.5167, 0.3477, 0.512, 0.3477, 0.5, 0.353, 0.5, 0.353, 0.5128, 0.3532, 0.5331, 0.3535, 0.5271, 0.3586, 0.5272, 0.3584, 0.5331, 0.3535, 0.5271, 0.3534, 0.5215, 0.3583, 0.5218, 0.3586, 0.5272, 0.3534, 0.5215, 0.3532, 0.5167, 0.3577, 0.5173, 0.3583, 0.5218, 0.3532, 0.5167, 0.353, 0.5128, 0.3572, 0.5138, 0.3577, 0.5173, 0.353, 0.5128, 0.353, 0.5, 0.3572, 0.5, 0.3572, 0.5138, 0.3584, 0.5331, 0.3586, 0.5272, 0.363, 0.5273, 0.3632, 0.5331, 0.3586, 0.5272, 0.3583, 0.5218, 0.3623, 0.522, 0.363, 0.5273, 0.3583, 0.5218, 0.3577, 0.5173, 0.3612, 0.5178, 0.3623, 0.522, 0.3577, 0.5173, 0.3572, 0.5138, 0.3603, 0.5147, 0.3612, 0.5178, 0.3572, 0.5138, 0.3572, 0.5, 0.3603, 0.5, 0.3603, 0.5147, 0.4081, 0.4669, 0.4081, 0.4726, 0.4022, 0.4728, 0.4024, 0.4669, 0.4081, 0.4726, 0.4081, 0.4782, 0.4022, 0.4785, 0.4022, 0.4728, 0.4081, 0.4782, 0.4081, 0.4834, 0.4022, 0.4836, 0.4022, 0.4785, 0.4081, 0.4834, 0.4081, 0.4882, 0.4023, 0.488, 0.4022, 0.4836, 0.4081, 0.4882, 0.4081, 0.5, 0.4023, 0.5, 0.4023, 0.488, 0.4024, 0.4669, 0.4022, 0.4728, 0.3965, 0.4729, 0.3968, 0.4669, 0.4022, 0.4728, 0.4022, 0.4785, 0.3966, 0.4785, 0.3965, 0.4729, 0.4022, 0.4785, 0.4022, 0.4836, 0.3968, 0.4833, 0.3966, 0.4785, 0.4022, 0.4836, 0.4023, 0.488, 0.397, 0.4872, 0.3968, 0.4833, 0.4023, 0.488, 0.4023, 0.5, 0.397, 0.5, 0.397, 0.4872, 0.3968, 0.4669, 0.3965, 0.4729, 0.3914, 0.4728, 0.3916, 0.4669, 0.3965, 0.4729, 0.3966, 0.4785, 0.3917, 0.4782, 0.3914, 0.4728, 0.3966, 0.4785, 0.3968, 0.4833, 0.3923, 0.4827, 0.3917, 0.4782, 0.3968, 0.4833, 0.397, 0.4872, 0.3928, 0.4862, 0.3923, 0.4827, 0.397, 0.4872, 0.397, 0.5, 0.3928, 0.5, 0.3928, 0.4862, 0.3916, 0.4669, 0.3914, 0.4728, 0.387, 0.4727, 0.3868, 0.4669, 0.3914, 0.4728, 0.3917, 0.4782, 0.3877, 0.478, 0.387, 0.4727, 0.3917, 0.4782, 0.3923, 0.4827, 0.3888, 0.4822, 0.3877, 0.478, 0.3923, 0.4827, 0.3928, 0.4862, 0.3897, 0.4853, 0.3888, 0.4822, 0.3928, 0.4862, 0.3928, 0.5, 0.3897, 0.5, 0.3897, 0.4853, 0.4081, 0.5331, 0.4024, 0.5331, 0.4022, 0.5272, 0.4081, 0.5274, 0.4024, 0.5331, 0.3968, 0.5331, 0.3965, 0.5272, 0.4022, 0.5272, 0.3968, 0.5331, 0.3916, 0.5331, 0.3914, 0.5272, 0.3965, 0.5272, 0.3916, 0.5331, 0.3868, 0.5331, 0.387, 0.5273, 0.3914, 0.5272, 0.3868, 0.5331, 0.375, 0.5331, 0.375, 0.5273, 0.387, 0.5273, 0.4081, 0.5274, 0.4022, 0.5272, 0.4021, 0.5215, 0.4081, 0.5218, 0.4022, 0.5272, 0.3965, 0.5272, 0.3965, 0.5216, 0.4021, 0.5215, 0.3965, 0.5272, 0.3914, 0.5272, 0.3917, 0.5218, 0.3965, 0.5216, 0.3914, 0.5272, 0.387, 0.5273, 0.3878, 0.522, 0.3917, 0.5218, 0.387, 0.5273, 0.375, 0.5273, 0.375, 0.522, 0.3878, 0.522, 0.4081, 0.5218, 0.4021, 0.5215, 0.4022, 0.5164, 0.4081, 0.5166, 0.4021, 0.5215, 0.3965, 0.5216, 0.3968, 0.5167, 0.4022, 0.5164, 0.3965, 0.5216, 0.3917, 0.5218, 0.3923, 0.5173, 0.3968, 0.5167, 0.3917, 0.5218, 0.3878, 0.522, 0.3888, 0.5178, 0.3923, 0.5173, 0.3878, 0.522, 0.375, 0.522, 0.375, 0.5178, 0.3888, 0.5178, 0.4081, 0.5166, 0.4022, 0.5164, 0.4023, 0.512, 0.4081, 0.5118, 0.4022, 0.5164, 0.3968, 0.5167, 0.397, 0.5127, 0.4023, 0.512, 0.3968, 0.5167, 0.3923, 0.5173, 0.3928, 0.5138, 0.397, 0.5127, 0.3923, 0.5173, 0.3888, 0.5178, 0.3897, 0.5147, 0.3928, 0.5138, 0.3888, 0.5178, 0.375, 0.5178, 0.375, 0.5147, 0.3897, 0.5147, 0.3603, 0.5147, 0.3603, 0.5, 0.375, 0.5147, 0.6581, 0.5331, 0.6524, 0.5331, 0.6522, 0.5272, 0.6581, 0.5274, 0.6524, 0.5331, 0.6468, 0.5331, 0.6465, 0.5272, 0.6522, 0.5272, 0.6468, 0.5331, 0.6416, 0.5331, 0.6414, 0.5272, 0.6465, 0.5272, 0.6416, 0.5331, 0.6368, 0.5331, 0.637, 0.5273, 0.6414, 0.5272, 0.6368, 0.5331, 0.625, 0.5331, 0.625, 0.5273, 0.637, 0.5273, 0.6581, 0.5274, 0.6522, 0.5272, 0.6521, 0.5215, 0.6581, 0.5218, 0.6522, 0.5272, 0.6465, 0.5272, 0.6465, 0.5216, 0.6521, 0.5215, 0.6465, 0.5272, 0.6414, 0.5272, 0.6417, 0.5218, 0.6465, 0.5216, 0.6414, 0.5272, 0.637, 0.5273, 0.6378, 0.522, 0.6417, 0.5218, 0.637, 0.5273, 0.625, 0.5273, 0.625, 0.522, 0.6378, 0.522, 0.6581, 0.5218, 0.6521, 0.5215, 0.6522, 0.5164, 0.6581, 0.5166, 0.6521, 0.5215, 0.6465, 0.5216, 0.6468, 0.5167, 0.6522, 0.5164, 0.6465, 0.5216, 0.6417, 0.5218, 0.6423, 0.5173, 0.6468, 0.5167, 0.6417, 0.5218, 0.6378, 0.522, 0.6388, 0.5178, 0.6423, 0.5173, 0.6378, 0.522, 0.625, 0.522, 0.625, 0.5178, 0.6388, 0.5178, 0.6581, 0.5166, 0.6522, 0.5164, 0.6523, 0.512, 0.6581, 0.5118, 0.6522, 0.5164, 0.6468, 0.5167, 0.647, 0.5127, 0.6523, 0.512, 0.6468, 0.5167, 0.6423, 0.5173, 0.6428, 0.5138, 0.647, 0.5127, 0.6423, 0.5173, 0.6388, 0.5178, 0.6397, 0.5147, 0.6428, 0.5138, 0.6388, 0.5178, 0.625, 0.5178, 0.625, 0.5147, 0.6397, 0.5147, 0.5919, 0.5331, 0.5919, 0.5274, 0.5978, 0.5272, 0.5976, 0.5331, 0.5919, 0.5274, 0.5919, 0.5218, 0.5978, 0.5215, 0.5978, 0.5272, 0.5919, 0.5218, 0.5919, 0.5166, 0.5978, 0.5164, 0.5978, 0.5215, 0.5919, 0.5166, 0.5919, 0.5118, 0.5977, 0.512, 0.5978, 0.5164, 0.5919, 0.5118, 0.5919, 0.5, 0.5977, 0.5, 0.5977, 0.512, 0.5976, 0.5331, 0.5978, 0.5272, 0.6035, 0.5271, 0.6032, 0.5331, 0.5978, 0.5272, 0.5978, 0.5215, 0.6034, 0.5215, 0.6035, 0.5271, 0.5978, 0.5215, 0.5978, 0.5164, 0.6032, 0.5167, 0.6034, 0.5215, 0.5978, 0.5164, 0.5977, 0.512, 0.603, 0.5128, 0.6032, 0.5167, 0.5977, 0.512, 0.5977, 0.5, 0.603, 0.5, 0.603, 0.5128, 0.6032, 0.5331, 0.6035, 0.5271, 0.6086, 0.5272, 0.6084, 0.5331, 0.6035, 0.5271, 0.6034, 0.5215, 0.6083, 0.5218, 0.6086, 0.5272, 0.6034, 0.5215, 0.6032, 0.5167, 0.6077, 0.5173, 0.6083, 0.5218, 0.6032, 0.5167, 0.603, 0.5128, 0.6072, 0.5138, 0.6077, 0.5173, 0.603, 0.5128, 0.603, 0.5, 0.6072, 0.5, 0.6072, 0.5138, 0.6084, 0.5331, 0.6086, 0.5272, 0.613, 0.5273, 0.6132, 0.5331, 0.6086, 0.5272, 0.6083, 0.5218, 0.6123, 0.522, 0.613, 0.5273, 0.6083, 0.5218, 0.6077, 0.5173, 0.6112, 0.5178, 0.6123, 0.522, 0.6077, 0.5173, 0.6072, 0.5138, 0.6103, 0.5147, 0.6112, 0.5178, 0.6072, 0.5138, 0.6072, 0.5, 0.6103, 0.5, 0.6103, 0.5147, 0.5919, 0.4669, 0.5976, 0.4669, 0.5978, 0.4728, 0.5919, 0.4726, 0.5976, 0.4669, 0.6032, 0.4669, 0.6035, 0.4728, 0.5978, 0.4728, 0.6032, 0.4669, 0.6084, 0.4669, 0.6086, 0.4728, 0.6035, 0.4728, 0.6084, 0.4669, 0.6132, 0.4669, 0.613, 0.4727, 0.6086, 0.4728, 0.6132, 0.4669, 0.625, 0.4669, 0.625, 0.4727, 0.613, 0.4727, 0.5919, 0.4726, 0.5978, 0.4728, 0.5979, 0.4785, 0.5919, 0.4782, 0.5978, 0.4728, 0.6035, 0.4728, 0.6035, 0.4784, 0.5979, 0.4785, 0.6035, 0.4728, 0.6086, 0.4728, 0.6083, 0.4782, 0.6035, 0.4784, 0.6086, 0.4728, 0.613, 0.4727, 0.6122, 0.478, 0.6083, 0.4782, 0.613, 0.4727, 0.625, 0.4727, 0.625, 0.478, 0.6122, 0.478, 0.5919, 0.4782, 0.5979, 0.4785, 0.5978, 0.4836, 0.5919, 0.4834, 0.5979, 0.4785, 0.6035, 0.4784, 0.6032, 0.4833, 0.5978, 0.4836, 0.6035, 0.4784, 0.6083, 0.4782, 0.6077, 0.4827, 0.6032, 0.4833, 0.6083, 0.4782, 0.6122, 0.478, 0.6112, 0.4822, 0.6077, 0.4827, 0.6122, 0.478, 0.625, 0.478, 0.625, 0.4822, 0.6112, 0.4822, 0.5919, 0.4834, 0.5978, 0.4836, 0.5977, 0.488, 0.5919, 0.4882, 0.5978, 0.4836, 0.6032, 0.4833, 0.603, 0.4873, 0.5977, 0.488, 0.6032, 0.4833, 0.6077, 0.4827, 0.6072, 0.4862, 0.603, 0.4873, 0.6077, 0.4827, 0.6112, 0.4822, 0.6103, 0.4853, 0.6072, 0.4862, 0.6112, 0.4822, 0.625, 0.4822, 0.625, 0.4853, 0.6103, 0.4853, 0.6124, 0.5147, 0.625, 0.5147, 0.6103, 0.5, 0.1581, 0.5331, 0.1581, 0.7169, 0.1524, 0.7169, 0.1524, 0.5331, 0.1524, 0.5331, 0.1524, 0.7169, 0.1468, 0.7169, 0.1468, 0.5331, 0.1468, 0.5331, 0.1468, 0.7169, 0.1416, 0.7169, 0.1416, 0.5331, 0.1416, 0.5331, 0.1416, 0.7169, 0.1368, 0.7169, 0.1368, 0.5331, 0.1368, 0.5331, 0.1368, 0.7169, 0.125, 0.7169, 0.125, 0.5331, 0.3868, 0.2169, 0.3868, 0.03311, 0.3916, 0.03311, 0.3916, 0.2169, 0.3916, 0.2169, 0.3916, 0.03311, 0.3968, 0.03311, 0.3968, 0.2169, 0.3968, 0.2169, 0.3968, 0.03311, 0.4024, 0.03311, 0.4024, 0.2169, 0.4024, 0.2169, 0.4024, 0.03311, 0.4081, 0.03311, 0.4081, 0.2169, 0.4081, 0.9669, 0.5919, 0.9669, 0.5919, 0.9726, 0.4081, 0.9726, 0.4081, 0.9726, 0.5919, 0.9726, 0.5919, 0.9782, 0.4081, 0.9782, 0.4081, 0.9782, 0.5919, 0.9782, 0.5919, 0.9834, 0.4081, 0.9834, 0.4081, 0.9834, 0.5919, 0.9834, 0.5919, 0.9882, 0.4081, 0.9882, 0.4081, 0.0, 0.5919, 0.0, 0.5919, 0.01183, 0.4081, 0.01183, 0.4081, 0.01183, 0.5919, 0.01183, 0.5919, 0.01655, 0.4081, 0.01655, 0.4081, 0.01655, 0.5919, 0.01655, 0.5919, 0.02178, 0.4081, 0.02178, 0.4081, 0.02178, 0.5919, 0.02178, 0.5919, 0.02736, 0.4081, 0.02736, 0.4081, 0.02736, 0.5919, 0.02736, 0.5919, 0.03311, 0.4081, 0.03311, 0.8419, 0.7169, 0.8419, 0.5331, 0.8476, 0.5331, 0.8476, 0.7169, 0.8476, 0.7169, 0.8476, 0.5331, 0.8532, 0.5331, 0.8532, 0.7169, 0.8532, 0.7169, 0.8532, 0.5331, 0.8584, 0.5331, 0.8584, 0.7169, 0.8584, 0.7169, 0.8584, 0.5331, 0.8632, 0.5331, 0.8632, 0.7169, 0.625, 0.03311, 0.625, 0.2169, 0.6132, 0.2169, 0.6132, 0.03311, 0.6132, 0.03311, 0.6132, 0.2169, 0.6084, 0.2169, 0.6084, 0.03311, 0.6084, 0.03311, 0.6084, 0.2169, 0.6032, 0.2169, 0.6032, 0.03311, 0.6032, 0.03311, 0.6032, 0.2169, 0.5976, 0.2169, 0.5976, 0.03311, 0.5976, 0.03311, 0.5976, 0.2169, 0.5919, 0.2169, 0.5919, 0.03311, 0.5919, 0.2831, 0.4081, 0.2831, 0.4081, 0.2774, 0.5919, 0.2774, 0.5919, 0.2774, 0.4081, 0.2774, 0.4081, 0.2718, 0.5919, 0.2718, 0.5919, 0.2718, 0.4081, 0.2718, 0.4081, 0.2666, 0.5919, 0.2666, 0.5919, 0.2666, 0.4081, 0.2666, 0.4081, 0.2618, 0.5919, 0.2618, 0.5919, 0.2618, 0.4081, 0.2618, 0.4081, 0.2382, 0.5919, 0.2382, 0.5919, 0.2382, 0.4081, 0.2382, 0.4081, 0.2334, 0.5919, 0.2334, 0.5919, 0.2334, 0.4081, 0.2334, 0.4081, 0.2282, 0.5919, 0.2282, 0.5919, 0.2282, 0.4081, 0.2282, 0.4081, 0.2226, 0.5919, 0.2226, 0.5919, 0.2226, 0.4081, 0.2226, 0.4081, 0.2169, 0.5919, 0.2169, 0.3419, 0.5331, 0.1581, 0.5331, 0.1581, 0.5274, 0.3419, 0.5274, 0.3419, 0.5274, 0.1581, 0.5274, 0.1581, 0.5218, 0.3419, 0.5218, 0.3419, 0.5218, 0.1581, 0.5218, 0.1581, 0.5166, 0.3419, 0.5166, 0.3419, 0.5166, 0.1581, 0.5166, 0.1581, 0.5118, 0.3419, 0.5118, 0.3419, 0.5118, 0.1581, 0.5118, 0.1581, 0.5, 0.3419, 0.5, 0.3868, 0.4669, 0.3868, 0.2831, 0.3916, 0.2831, 0.3916, 0.4669, 0.3916, 0.4669, 0.3916, 0.2831, 0.3968, 0.2831, 0.3968, 0.4669, 0.3968, 0.4669, 0.3968, 0.2831, 0.4024, 0.2831, 0.4024, 0.4669, 0.4024, 0.4669, 0.4024, 0.2831, 0.4081, 0.2831, 0.4081, 0.4669, 0.8419, 0.5331, 0.6581, 0.5331, 0.6581, 0.5274, 0.8419, 0.5274, 0.8419, 0.5274, 0.6581, 0.5274, 0.6581, 0.5218, 0.8419, 0.5218, 0.8419, 0.5218, 0.6581, 0.5218, 0.6581, 0.5166, 0.8419, 0.5166, 0.8419, 0.5166, 0.6581, 0.5166, 0.6581, 0.5118, 0.8419, 0.5118, 0.625, 0.2831, 0.625, 0.4669, 0.6132, 0.4669, 0.6132, 0.2831, 0.6132, 0.2831, 0.6132, 0.4669, 0.6084, 0.4669, 0.6084, 0.2831, 0.6084, 0.2831, 0.6084, 0.4669, 0.6032, 0.4669, 0.6032, 0.2831, 0.6032, 0.2831, 0.6032, 0.4669, 0.5976, 0.4669, 0.5976, 0.2831, 0.5976, 0.2831, 0.5976, 0.4669, 0.5919, 0.4669, 0.5919, 0.2831, 0.5919, 0.5331, 0.4081, 0.5331, 0.4081, 0.5274, 0.5919, 0.5274, 0.5919, 0.5274, 0.4081, 0.5274, 0.4081, 0.5218, 0.5919, 0.5218, 0.5919, 0.5218, 0.4081, 0.5218, 0.4081, 0.5166, 0.5919, 0.5166, 0.5919, 0.5166, 0.4081, 0.5166, 0.4081, 0.5118, 0.5919, 0.5118, 0.5919, 0.5118, 0.4081, 0.5118, 0.4081, 0.4882, 0.5919, 0.4882, 0.5919, 0.4882, 0.4081, 0.4882, 0.4081, 0.4834, 0.5919, 0.4834, 0.5919, 0.4834, 0.4081, 0.4834, 0.4081, 0.4782, 0.5919, 0.4782, 0.5919, 0.4782, 0.4081, 0.4782, 0.4081, 0.4726, 0.5919, 0.4726, 0.5919, 0.4726, 0.4081, 0.4726, 0.4081, 0.4669, 0.5919, 0.4669, 0.3419, 0.7169, 0.3419, 0.5331, 0.3476, 0.5331, 0.3476, 0.7169, 0.3476, 0.7169, 0.3476, 0.5331, 0.3532, 0.5331, 0.3532, 0.7169, 0.3532, 0.7169, 0.3532, 0.5331, 0.3584, 0.5331, 0.3584, 0.7169, 0.3584, 0.7169, 0.3584, 0.5331, 0.3632, 0.5331, 0.3632, 0.7169, 0.3632, 0.7169, 0.3632, 0.5331, 0.3868, 0.5331, 0.3868, 0.7169, 0.3868, 0.7169, 0.3868, 0.5331, 0.3916, 0.5331, 0.3916, 0.7169, 0.3916, 0.7169, 0.3916, 0.5331, 0.3968, 0.5331, 0.3968, 0.7169, 0.3968, 0.7169, 0.3968, 0.5331, 0.4024, 0.5331, 0.4024, 0.7169, 0.4024, 0.7169, 0.4024, 0.5331, 0.4081, 0.5331, 0.4081, 0.7169, 0.6581, 0.5331, 0.6581, 0.7169, 0.6524, 0.7169, 0.6524, 0.5331, 0.6524, 0.5331, 0.6524, 0.7169, 0.6468, 0.7169, 0.6468, 0.5331, 0.6468, 0.5331, 0.6468, 0.7169, 0.6416, 0.7169, 0.6416, 0.5331, 0.6416, 0.5331, 0.6416, 0.7169, 0.6368, 0.7169, 0.6368, 0.5331, 0.6368, 0.5331, 0.6368, 0.7169, 0.6132, 0.7169, 0.6132, 0.5331, 0.6132, 0.5331, 0.6132, 0.7169, 0.6084, 0.7169, 0.6084, 0.5331, 0.6084, 0.5331, 0.6084, 0.7169, 0.6032, 0.7169, 0.6032, 0.5331, 0.6032, 0.5331, 0.6032, 0.7169, 0.5976, 0.7169, 0.5976, 0.5331, 0.5976, 0.5331, 0.5976, 0.7169, 0.5919, 0.7169, 0.5919, 0.5331, 0.5919, 0.7831, 0.4081, 0.7831, 0.4081, 0.7774, 0.5919, 0.7774, 0.5919, 0.7774, 0.4081, 0.7774, 0.4081, 0.7718, 0.5919, 0.7718, 0.5919, 0.7718, 0.4081, 0.7718, 0.4081, 0.7666, 0.5919, 0.7666, 0.5919, 0.7666, 0.4081, 0.7666, 0.4081, 0.7618, 0.5919, 0.7618, 0.5919, 0.7618, 0.4081, 0.7618, 0.4081, 0.7382, 0.5919, 0.7382, 0.5919, 0.7382, 0.4081, 0.7382, 0.4081, 0.7334, 0.5919, 0.7334, 0.5919, 0.7334, 0.4081, 0.7334, 0.4081, 0.7282, 0.5919, 0.7282, 0.5919, 0.7282, 0.4081, 0.7282, 0.4081, 0.7226, 0.5919, 0.7226, 0.5919, 0.7226, 0.4081, 0.7226, 0.4081, 0.7169, 0.5919, 0.7169, 0.1581, 0.7169, 0.3419, 0.7169, 0.3419, 0.7226, 0.1581, 0.7226, 0.1581, 0.7226, 0.3419, 0.7226, 0.3419, 0.7282, 0.1581, 0.7282, 0.1581, 0.7282, 0.3419, 0.7282, 0.3419, 0.7334, 0.1581, 0.7334, 0.1581, 0.7334, 0.3419, 0.7334, 0.3419, 0.7382, 0.1581, 0.7382, 0.1581, 0.7382, 0.3419, 0.7382, 0.3419, 0.75, 0.1581, 0.75, 0.3868, 0.9669, 0.3868, 0.7831, 0.3916, 0.7831, 0.3916, 0.9669, 0.3916, 0.9669, 0.3916, 0.7831, 0.3968, 0.7831, 0.3968, 0.9669, 0.3968, 0.9669, 0.3968, 0.7831, 0.4024, 0.7831, 0.4024, 0.9669, 0.4024, 0.9669, 0.4024, 0.7831, 0.4081, 0.7831, 0.4081, 0.9669, 0.6581, 0.7169, 0.8419, 0.7169, 0.8419, 0.7226, 0.6581, 0.7226, 0.6581, 0.7226, 0.8419, 0.7226, 0.8419, 0.7282, 0.6581, 0.7282, 0.6581, 0.7282, 0.8419, 0.7282, 0.8419, 0.7334, 0.6581, 0.7334, 0.6581, 0.7334, 0.8419, 0.7334, 0.8419, 0.7382, 0.6581, 0.7382, 0.625, 0.7831, 0.625, 0.9669, 0.6132, 0.9669, 0.6132, 0.7831, 0.6132, 0.7831, 0.6132, 0.9669, 0.6084, 0.9669, 0.6084, 0.7831, 0.6084, 0.7831, 0.6084, 0.9669, 0.6032, 0.9669, 0.6032, 0.7831, 0.6032, 0.7831, 0.6032, 0.9669, 0.5976, 0.9669, 0.5976, 0.7831, 0.5976, 0.7831, 0.5976, 0.9669, 0.5919, 0.9669, 0.5919, 0.7831, 0.1581, 0.5331, 0.3419, 0.5331, 0.3419, 0.7169, 0.1581, 0.7169])
me_cube_001.use_remesh_fix_poles = True
me_cube_001.use_remesh_preserve_attributes = False
me_cube_001.update()

# ---- objects
ob_cube_collision = bpy.data.objects.new('cube collision', me_cube_001)

# ---- transforms, parenting, visibility, modifiers, constraints
ob_cube_collision.location = (0.0, 0.0, 0.0)

# ---- collection membership
col_collection.objects.link(ob_cube_collision)

# ---- scene / render settings (as saved in the file)
scene.frame_start = 1; scene.frame_end = 250; scene.frame_set(1)
scene.render.engine = 'BLENDER_EEVEE_NEXT'
scene.cycles.sampling_pattern = 'TABULATED_SOBOL'
scene.cycles.use_light_tree = False
scene.view_settings.view_transform = 'Filmic'
bpy.context.view_layer.update()

# ---- added for rendering (the .blend has no active camera and no usable light): camera, sun
cam_auto = bpy.data.cameras.new('AutoCamera')
cam_auto.lens = 50.0
cam_auto.sensor_width = 36.0
cam_auto.clip_end = 1000.0
ob_auto_camera = bpy.data.objects.new('AutoCamera', cam_auto)
scene.collection.objects.link(ob_auto_camera)
ob_auto_camera.location = (1.60254, -1.92304, 1.28203)
ob_auto_camera.rotation_euler = (1.09748, -7.21219e-08, 0.694738)
scene.camera = ob_auto_camera
light_auto_sun = bpy.data.lights.new('AutoSun', 'SUN')
light_auto_sun.energy = 3.0
light_auto_sun.angle = 0.0523599
ob_auto_sun = bpy.data.objects.new('AutoSun', light_auto_sun)
scene.collection.objects.link(ob_auto_sun)
ob_auto_sun.rotation_euler = (0.872665, 0.174533, 0.523599)
bpy.context.view_layer.update()
